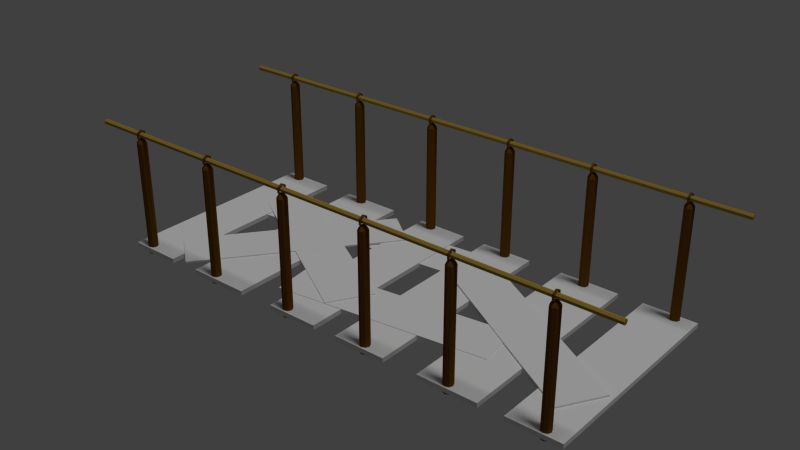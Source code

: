 # Source: Bridge.blend  (saved by Blender 2.76.0; exported with 4.5.12 LTS)
import bpy
from mathutils import Matrix  # noqa: F401  (used for matrix-valued properties, if any)

bpy.ops.wm.read_factory_settings(use_empty=True)
scene = bpy.context.scene
scene.name = 'Scene'

# ---- collections
col_collection_1 = bpy.data.collections.new('Collection 1'); scene.collection.children.link(col_collection_1)

# ---- materials (node trees are filled in below, after node groups)
mat_slabe1 = bpy.data.materials.new('Slabe1')
mat_slabe1.alpha_threshold = 0.0
mat_slabe1.use_transparent_shadow = False
mat_slabe1.roughness = 0.5
mat_slabe2 = bpy.data.materials.new('Slabe2')
mat_slabe2.alpha_threshold = 0.0
mat_slabe2.use_transparent_shadow = False
mat_slabe2.roughness = 0.5
mat_rope = bpy.data.materials.new('Rope')
mat_rope.alpha_threshold = 0.0
mat_rope.use_transparent_shadow = False
mat_rope.diffuse_color = (0.3931, 0.2566, 0.03905, 1.0)
mat_rope.roughness = 0.5
mat_rope.specular_intensity = 0.0
mat_colum = bpy.data.materials.new('Colum')
mat_colum.alpha_threshold = 0.0
mat_colum.use_transparent_shadow = False
mat_colum.diffuse_color = (0.1523, 0.06015, 0.005266, 1.0)
mat_colum.roughness = 0.5
mat_colum.specular_intensity = 0.0

# ---- material node trees

# ---- world
world_world = bpy.data.worlds.new('World'); scene.world = world_world
world_world.color = (0.05088, 0.05088, 0.05088)
world_world.use_sun_shadow = False
world_world.sun_shadow_jitter_overblur = 0.0
world_world.cycles.sampling_method = 'MANUAL'
world_world.cycles.sample_map_resolution = 256

# ---- lights
light_sun = bpy.data.lights.new('Sun', 'SUN')
light_sun.transmission_factor = 0.0
light_sun.angle = 0.1993
light_sun.energy = 1.0
light_sun.shadow_buffer_clip_start = 0.5
light_sun.shadow_soft_size = 0.1
light_sun.shadow_cascade_max_distance = 1000.0
light_sun.cycles.use_multiple_importance_sampling = False

# ---- meshes
me_cube_009 = bpy.data.meshes.new('Cube.009')
me_cube_009.from_pydata([(-1.0, -1.0, -1.0), (-1.0, -1.0, 1.0), (-1.0, 1.0, -1.0), (-1.0, 1.0, 1.0), (1.0, -1.0, -1.0), (1.0, -1.0, 1.0), (1.0, 1.0, -1.0), (1.0, 1.0, 1.0), (-3.945, -1.0, -1.0), (-3.945, -1.0, 1.0), (-3.945, 1.0, -1.0), (-3.945, 1.0, 1.0), (-1.945, -1.0, -1.0), (-1.945, -1.0, 1.0), (-1.945, 1.0, -1.0), (-1.945, 1.0, 1.0), (-7.702, -1.0, -1.0), (-7.702, -1.0, 1.0), (-7.702, 1.0, -1.0), (-7.702, 1.0, 1.0), (-5.351, -1.0, -1.0), (-5.351, -1.0, 1.0), (-5.351, 1.0, -1.0), (-5.351, 1.0, 1.0), (-10.92, -1.0, -1.0), (-10.92, -1.0, 1.0), (-10.92, 1.0, -1.0), (-10.92, 1.0, 1.0), (-8.921, -1.0, -1.0), (-8.921, -1.0, 1.0), (-8.921, 1.0, -1.0), (-8.921, 1.0, 1.0), (5.559, -1.0, -1.0), (5.559, -1.0, 1.0), (5.559, 1.0, -1.0), (5.559, 1.0, 1.0), (7.559, -1.0, -1.0), (7.559, -1.0, 1.0), (7.559, 1.0, -1.0), (7.559, 1.0, 1.0), (2.338, -1.0, -1.0), (2.338, -1.0, 1.0), (2.338, 1.0, -1.0), (2.338, 1.0, 1.0), (4.613, -1.0, -1.0), (4.613, -1.0, 1.0), (4.613, 1.0, -1.0), (4.613, 1.0, 1.0), (6.487, -0.7025, -0.2372), (6.487, -0.7025, 1.763), (-0.4518, 0.3229, -0.2372), (-0.4518, 0.3229, 1.763), (7.403, -0.3229, -0.2372), (7.403, -0.3229, 1.763), (0.4644, 0.7025, -0.2372), (0.4644, 0.7025, 1.763), (-2.574, -0.7025, -0.2372), (-2.574, -0.7025, 1.763), (-9.513, 0.3229, -0.7127), (-9.513, 0.3229, 1.287), (-1.658, -0.3229, -0.2372), (-1.658, -0.3229, 1.763), (-8.597, 0.7025, -0.7127), (-8.597, 0.7025, 1.287), (-4.728, -0.3197, -0.7126), (-4.728, -0.3197, 1.287), (3.29, -0.07018, -0.7126), (3.29, -0.07018, 1.287), (-4.505, -0.7584, -0.7126), (-4.505, -0.7584, 1.287), (3.513, -0.509, -0.7126), (3.513, -0.509, 1.287), (-9.737, -0.7037, 0.8066), (-9.737, -0.7037, 1.599), (-4.75, 0.8702, 0.8066), (-4.75, 0.8702, 1.599), (-8.331, -0.9766, 0.8066), (-8.331, -0.9766, 1.599), (-3.344, 0.5973, 0.8066), (-3.344, 0.5973, 1.599), (-10.19, 0.5848, -1.498), (-10.19, 0.5848, 0.5017), (-0.3768, 0.8343, -1.498), (-0.3768, 0.8343, 0.5017), (-9.917, 0.146, -1.498), (-9.917, 0.146, 0.5017), (-0.104, 0.3955, -1.498), (-0.104, 0.3955, 0.5017)], [], [(1, 3, 2, 0), (3, 7, 6, 2), (7, 5, 4, 6), (5, 1, 0, 4), (0, 2, 6, 4), (5, 7, 3, 1), (9, 11, 10, 8), (11, 15, 14, 10), (15, 13, 12, 14), (13, 9, 8, 12), (8, 10, 14, 12), (13, 15, 11, 9), (17, 19, 18, 16), (19, 23, 22, 18), (23, 21, 20, 22), (21, 17, 16, 20), (16, 18, 22, 20), (21, 23, 19, 17), (25, 27, 26, 24), (27, 31, 30, 26), (31, 29, 28, 30), (29, 25, 24, 28), (24, 26, 30, 28), (29, 31, 27, 25), (33, 35, 34, 32), (35, 39, 38, 34), (39, 37, 36, 38), (37, 33, 32, 36), (32, 34, 38, 36), (37, 39, 35, 33), (41, 43, 42, 40), (43, 47, 46, 42), (47, 45, 44, 46), (45, 41, 40, 44), (40, 42, 46, 44), (45, 47, 43, 41), (49, 51, 50, 48), (51, 55, 54, 50), (55, 53, 52, 54), (53, 49, 48, 52), (48, 50, 54, 52), (53, 55, 51, 49), (57, 59, 58, 56), (59, 63, 62, 58), (63, 61, 60, 62), (61, 57, 56, 60), (56, 58, 62, 60), (61, 63, 59, 57), (65, 67, 66, 64), (67, 71, 70, 66), (71, 69, 68, 70), (69, 65, 64, 68), (64, 66, 70, 68), (69, 71, 67, 65), (73, 75, 74, 72), (75, 79, 78, 74), (79, 77, 76, 78), (77, 73, 72, 76), (72, 74, 78, 76), (77, 79, 75, 73), (81, 83, 82, 80), (83, 87, 86, 82), (87, 85, 84, 86), (85, 81, 80, 84), (80, 82, 86, 84), (85, 87, 83, 81)])
me_cube_009.polygons.foreach_set('material_index', [0, 0, 0, 0, 0, 0, 0, 0, 0, 0, 0, 0, 0, 0, 0, 0, 0, 0, 0, 0, 0, 0, 0, 0, 0, 0, 0, 0, 0, 0, 0, 0, 0, 0, 0, 0, 1, 1, 1, 1, 1, 1, 0, 0, 0, 0, 0, 0, 1, 1, 1, 1, 1, 1, 1, 1, 1, 1, 1, 1, 1, 1, 1, 1, 1, 1])
me_cube_009.materials.append(mat_slabe1)
me_cube_009.materials.append(mat_slabe2)
me_cube_009.use_remesh_preserve_volume = False
me_cube_009.use_remesh_preserve_attributes = False
me_cube_009.use_mirror_vertex_groups = False
me_cube_009.update()
me_cylinder_019 = bpy.data.meshes.new('Cylinder.019')
me_cylinder_019.from_pydata([(1.475, 0.8117, -0.4762), (-2.112e-06, 1.452, 1.92), (1.475, 0.3817, -0.4796), (0.7818, 1.076, 1.92), (1.475, -0.04837, -0.4762), (0.9749, 0.2299, 1.92), (1.475, -0.2265, -0.468), (0.4339, -0.4485, 1.92), (1.475, -0.04837, -0.4598), (-0.4339, -0.4485, 1.92), (1.475, 0.3817, -0.4565), (-0.9749, 0.2299, 1.92), (1.475, 0.9899, -0.468), (-0.7818, 1.076, 1.92), (1.475, 0.8117, -0.4598), (1.604, 1.102, -0.4818), (1.604, 0.3817, -0.4874), (1.604, -0.3385, -0.4818), (1.604, -0.6369, -0.468), (1.604, -0.3385, -0.4543), (1.604, 0.3817, -0.4486), (1.604, 1.4, -0.468), (1.604, 1.102, -0.4543), (2.282, 1.442, -0.4882), (2.282, 0.3817, -0.4966), (2.282, -0.6782, -0.4882), (2.282, -1.117, -0.468), (2.282, -0.6782, -0.4479), (2.282, 0.3817, -0.4395), (2.282, 1.881, -0.468), (2.282, 1.442, -0.4479), (3.028, 1.715, -0.4934), (3.028, 0.3817, -0.504), (3.028, -0.952, -0.4934), (3.028, -1.504, -0.468), (3.028, -0.952, -0.4426), (3.028, 0.3817, -0.4321), (3.028, 2.268, -0.468), (3.028, 1.715, -0.4426), (42.2, 1.715, -0.4934), (47.55, 1.715, -0.4934), (42.2, 0.3817, -0.504), (47.55, 0.3817, -0.504), (42.2, -0.952, -0.4934), (47.55, -0.952, -0.4934), (42.2, -1.504, -0.468), (47.55, -1.504, -0.468), (42.2, -0.952, -0.4426), (47.55, -0.952, -0.4426), (42.2, 0.3817, -0.4321), (47.55, 0.3817, -0.4321), (42.2, 1.715, -0.4426), (47.55, 1.715, -0.4426), (42.2, 2.268, -0.468), (47.55, 2.268, -0.468), (-0.9904, -1.207, -0.4644), (-0.8441, -0.9533, -0.4621), (-0.698, -0.7001, -0.4644), (-0.6377, -0.5952, -0.47), (-0.6985, -0.7001, -0.4756), (-0.8448, -0.9533, -0.4779), (-0.9909, -1.207, -0.4756), (-1.051, -1.311, -0.47), (0.9561, -1.207, -0.4645), (0.81, -0.9533, -0.4622), (0.6637, -0.7001, -0.4645), (0.6029, -0.5952, -0.47), (0.6632, -0.7001, -0.4756), (0.8093, -0.9533, -0.4779), (0.9556, -1.207, -0.4756), (1.016, -1.311, -0.47), (1.929, 0.4792, -0.4645), (1.637, 0.4792, -0.4622), (1.345, 0.4792, -0.4645), (1.223, 0.4792, -0.47), (1.344, 0.4792, -0.4756), (1.636, 0.4792, -0.4779), (1.929, 0.4792, -0.4756), (2.05, 0.4792, -0.4701), (0.9561, 2.165, -0.4645), (0.81, 1.912, -0.4622), (0.6637, 1.658, -0.4645), (0.6029, 1.554, -0.47), (0.6632, 1.658, -0.4756), (0.8093, 1.912, -0.4779), (0.9556, 2.165, -0.4756), (1.016, 2.27, -0.47), (-0.9904, 2.165, -0.4644), (-0.8441, 1.912, -0.4621), (-0.698, 1.658, -0.4644), (-0.6377, 1.554, -0.47), (-0.6985, 1.658, -0.4756), (-0.8448, 1.912, -0.4779), (-0.9909, 2.165, -0.4756), (-1.051, 2.27, -0.47), (-1.964, 0.4792, -0.4644), (-1.671, 0.4792, -0.4621), (-1.379, 0.4792, -0.4644), (-1.258, 0.4792, -0.47), (-1.379, 0.4792, -0.4756), (-1.672, 0.4792, -0.4779), (-1.964, 0.4792, -0.4756), (-2.085, 0.4792, -0.47), (1.41, 0.3817, -0.468), (1.475, 0.8117, 0.1905), (1.475, 0.3817, 0.1871), (1.475, -0.04837, 0.1905), (1.475, -0.2265, 0.1987), (1.475, -0.04837, 0.2068), (1.475, 0.3817, 0.2102), (1.475, 0.9899, 0.1987), (1.475, 0.8117, 0.2068), (1.604, 1.102, 0.1849), (1.604, 0.3817, 0.1793), (1.604, -0.3385, 0.1849), (1.604, -0.6369, 0.1987), (1.604, -0.3385, 0.2124), (1.604, 0.3817, 0.2181), (1.604, 1.4, 0.1987), (1.604, 1.102, 0.2124), (2.282, 1.442, 0.1785), (2.282, 0.3817, 0.1701), (2.282, -0.6782, 0.1785), (2.282, -1.117, 0.1987), (2.282, -0.6782, 0.2188), (2.282, 0.3817, 0.2272), (2.282, 1.881, 0.1987), (2.282, 1.442, 0.2188), (3.028, 1.715, 0.1733), (3.028, 0.3817, 0.1627), (3.028, -0.952, 0.1733), (3.028, -1.504, 0.1987), (3.028, -0.952, 0.2241), (3.028, 0.3817, 0.2346), (3.028, 2.268, 0.1987), (3.028, 1.715, 0.2241), (42.2, 1.715, 0.1733), (47.55, 1.715, 0.1733), (42.2, 0.3817, 0.1627), (47.55, 0.3817, 0.1627), (42.2, -0.952, 0.1733), (47.55, -0.952, 0.1733), (42.2, -1.504, 0.1987), (47.55, -1.504, 0.1987), (42.2, -0.952, 0.2241), (47.55, -0.952, 0.2241), (42.2, 0.3817, 0.2346), (47.55, 0.3817, 0.2346), (42.2, 1.715, 0.2241), (47.55, 1.715, 0.2241), (42.2, 2.268, 0.1987), (47.55, 2.268, 0.1987), (-0.9904, -1.207, 0.2023), (-0.8441, -0.9533, 0.2046), (-0.698, -0.7001, 0.2023), (-0.6377, -0.5952, 0.1967), (-0.6985, -0.7001, 0.1911), (-0.8448, -0.9533, 0.1888), (-0.9909, -1.207, 0.1911), (-1.051, -1.311, 0.1967), (0.9561, -1.207, 0.2022), (0.81, -0.9533, 0.2045), (0.6637, -0.7001, 0.2022), (0.6029, -0.5952, 0.1967), (0.6632, -0.7001, 0.1911), (0.8093, -0.9533, 0.1888), (0.9556, -1.207, 0.1911), (1.016, -1.311, 0.1967), (1.929, 0.4792, 0.2022), (1.637, 0.4792, 0.2045), (1.345, 0.4792, 0.2022), (1.223, 0.4792, 0.1967), (1.344, 0.4792, 0.1911), (1.636, 0.4792, 0.1888), (1.929, 0.4792, 0.1911), (2.05, 0.4792, 0.1966), (0.9561, 2.165, 0.2022), (0.81, 1.912, 0.2045), (0.6637, 1.658, 0.2022), (0.6029, 1.554, 0.1967), (0.6632, 1.658, 0.1911), (0.8093, 1.912, 0.1888), (0.9556, 2.165, 0.1911), (1.016, 2.27, 0.1967), (-0.9904, 2.165, 0.2023), (-0.8441, 1.912, 0.2046), (-0.698, 1.658, 0.2023), (-0.6377, 1.554, 0.1967), (-0.6985, 1.658, 0.1911), (-0.8448, 1.912, 0.1888), (-0.9909, 2.165, 0.1911), (-1.051, 2.27, 0.1967), (-1.964, 0.4792, 0.2023), (-1.671, 0.4792, 0.2046), (-1.379, 0.4792, 0.2023), (-1.258, 0.4792, 0.1967), (-1.379, 0.4792, 0.1911), (-1.672, 0.4792, 0.1888), (-1.964, 0.4792, 0.1911), (-2.085, 0.4792, 0.1967), (1.475, 0.3817, 0.8547), (1.475, -0.04837, 0.8513), (1.475, -0.2265, 0.8431), (1.475, -0.04837, 0.8349), (1.475, 0.3817, 0.8315), (1.475, 0.8117, 0.8349), (1.41, 0.3817, 0.1987), (1.475, 0.9899, 0.8431), (1.475, 0.8117, 0.8513), (1.604, 1.102, 0.8294), (1.604, 0.3817, 0.8237), (1.604, -0.3385, 0.8294), (1.604, -0.6369, 0.8431), (1.604, -0.3385, 0.8568), (1.604, 0.3817, 0.8625), (1.604, 1.4, 0.8431), (1.604, 1.102, 0.8568), (2.282, 1.442, 0.8229), (2.282, 0.3817, 0.8145), (2.282, -0.6782, 0.8229), (2.282, -1.117, 0.8431), (2.282, -0.6782, 0.8633), (2.282, 0.3817, 0.8716), (2.282, 1.881, 0.8431), (2.282, 1.442, 0.8633), (3.028, 1.715, 0.8177), (3.028, 0.3817, 0.8072), (3.028, -0.952, 0.8177), (3.028, -1.504, 0.8431), (3.028, -0.952, 0.8685), (3.028, 0.3817, 0.879), (3.028, 2.268, 0.8431), (3.028, 1.715, 0.8685), (42.2, 1.715, 0.8177), (47.55, 1.715, 0.8177), (42.2, 0.3817, 0.8072), (47.55, 0.3817, 0.8072), (42.2, -0.952, 0.8177), (47.55, -0.952, 0.8177), (42.2, -1.504, 0.8431), (47.55, -1.504, 0.8431), (42.2, -0.952, 0.8685), (47.55, -0.952, 0.8685), (42.2, 0.3817, 0.879), (47.55, 0.3817, 0.879), (42.2, 1.715, 0.8685), (47.55, 1.715, 0.8685), (42.2, 2.268, 0.8431), (47.55, 2.268, 0.8431), (-0.9904, -1.207, 0.8467), (-0.8441, -0.9533, 0.849), (-0.698, -0.7001, 0.8467), (-0.6377, -0.5952, 0.8411), (-0.6985, -0.7001, 0.8356), (-0.8448, -0.9533, 0.8333), (-0.9909, -1.207, 0.8356), (-1.051, -1.311, 0.8411), (0.9561, -1.207, 0.8467), (0.81, -0.9533, 0.849), (0.6637, -0.7001, 0.8467), (0.6029, -0.5952, 0.8411), (0.6632, -0.7001, 0.8355), (0.8093, -0.9533, 0.8332), (0.9556, -1.207, 0.8355), (1.016, -1.311, 0.8411), (1.929, 0.4792, 0.8467), (1.637, 0.4792, 0.849), (1.345, 0.4792, 0.8467), (1.223, 0.4792, 0.8411), (1.344, 0.4792, 0.8355), (1.636, 0.4792, 0.8332), (1.929, 0.4792, 0.8355), (2.05, 0.4792, 0.8411), (0.9561, 2.165, 0.8467), (0.81, 1.912, 0.849), (0.6637, 1.658, 0.8467), (0.6029, 1.554, 0.8411), (0.6632, 1.658, 0.8355), (0.8093, 1.912, 0.8332), (0.9556, 2.165, 0.8355), (1.016, 2.27, 0.8411), (-0.9904, 2.165, 0.8467), (-0.8441, 1.912, 0.849), (-0.698, 1.658, 0.8467), (-0.6377, 1.554, 0.8411), (-0.6985, 1.658, 0.8356), (-0.8448, 1.912, 0.8333), (-0.9909, 2.165, 0.8356), (-1.051, 2.27, 0.8411), (-1.964, 0.4792, 0.8467), (-1.671, 0.4792, 0.849), (-1.379, 0.4792, 0.8467), (-1.258, 0.4792, 0.8411), (-1.379, 0.4792, 0.8356), (-1.672, 0.4792, 0.8333), (-1.964, 0.4792, 0.8356), (-2.085, 0.4792, 0.8411), (1.41, 0.3817, 0.8431), (3.008e-06, 1.452, -2.206), (0.7818, 1.076, -2.206), (0.9749, 0.2299, -2.206), (0.4339, -0.4485, -2.206), (-0.4339, -0.4485, -2.206), (-0.9749, 0.2299, -2.206), (-0.7818, 1.076, -2.206), (1.475, 0.3817, 1.53), (1.475, -0.04837, 1.527), (1.475, -0.2265, 1.519), (1.475, -0.04837, 1.511), (1.475, 0.3817, 1.507), (1.475, 0.8117, 1.511), (1.475, 0.9899, 1.519), (1.475, 0.8117, 1.527), (1.604, 1.102, 1.505), (1.604, 0.3817, 1.499), (1.604, -0.3385, 1.505), (1.604, -0.6369, 1.519), (1.604, -0.3385, 1.533), (1.604, 0.3817, 1.538), (1.604, 1.4, 1.519), (1.604, 1.102, 1.533), (2.282, 1.442, 1.499), (2.282, 0.3817, 1.49), (2.282, -0.6782, 1.499), (2.282, -1.117, 1.519), (2.282, -0.6782, 1.539), (2.282, 0.3817, 1.547), (2.282, 1.881, 1.519), (2.282, 1.442, 1.539), (3.028, 1.715, 1.493), (3.028, 0.3817, 1.483), (3.028, -0.952, 1.493), (3.028, -1.504, 1.519), (3.028, -0.952, 1.544), (3.028, 0.3817, 1.555), (3.028, 2.268, 1.519), (3.028, 1.715, 1.544), (42.2, 1.715, 1.493), (47.55, 1.715, 1.493), (42.2, 0.3817, 1.483), (47.55, 0.3817, 1.483), (42.2, -0.952, 1.493), (47.55, -0.952, 1.493), (42.2, -1.504, 1.519), (47.55, -1.504, 1.519), (42.2, -0.952, 1.544), (47.55, -0.952, 1.544), (42.2, 0.3817, 1.555), (47.55, 0.3817, 1.555), (42.2, 1.715, 1.544), (47.55, 1.715, 1.544), (42.2, 2.268, 1.519), (47.55, 2.268, 1.519), (-0.9904, -1.207, 1.522), (-0.8441, -0.9533, 1.525), (-0.698, -0.7001, 1.522), (-0.6377, -0.5952, 1.517), (-0.6985, -0.7001, 1.511), (-0.8448, -0.9533, 1.509), (-0.9909, -1.207, 1.511), (-1.051, -1.311, 1.517), (0.9561, -1.207, 1.522), (0.81, -0.9533, 1.525), (0.6637, -0.7001, 1.522), (0.6029, -0.5952, 1.517), (0.6632, -0.7001, 1.511), (0.8093, -0.9533, 1.509), (0.9556, -1.207, 1.511), (1.016, -1.311, 1.517), (1.929, 0.4792, 1.522), (1.637, 0.4792, 1.525), (1.345, 0.4792, 1.522), (1.223, 0.4792, 1.517), (1.344, 0.4792, 1.511), (1.636, 0.4792, 1.509), (1.929, 0.4792, 1.511), (2.05, 0.4792, 1.517), (0.9561, 2.165, 1.522), (0.81, 1.912, 1.525), (0.6637, 1.658, 1.522), (0.6029, 1.554, 1.517), (0.6632, 1.658, 1.511), (0.8093, 1.912, 1.509), (0.9556, 2.165, 1.511), (1.016, 2.27, 1.517), (-0.9904, 2.165, 1.522), (-0.8441, 1.912, 1.525), (-0.698, 1.658, 1.522), (-0.6377, 1.554, 1.517), (-0.6985, 1.658, 1.511), (-0.8448, 1.912, 1.509), (-0.9909, 2.165, 1.511), (-1.051, 2.27, 1.517), (-1.964, 0.4792, 1.522), (-1.671, 0.4792, 1.525), (-1.379, 0.4792, 1.522), (-1.258, 0.4792, 1.517), (-1.379, 0.4792, 1.511), (-1.672, 0.4792, 1.509), (-1.964, 0.4792, 1.511), (-2.085, 0.4792, 1.517), (1.41, 0.3817, 1.519), (1.475, 0.3817, -1.142), (1.475, -0.04837, -1.145), (1.475, -0.2265, -1.153), (1.475, -0.04837, -1.162), (1.475, 0.3817, -1.165), (1.475, 0.8117, -1.162), (1.475, 0.9899, -1.153), (1.475, 0.8117, -1.145), (1.604, 1.102, -1.167), (1.604, 0.3817, -1.173), (1.604, -0.3385, -1.167), (1.604, -0.6369, -1.153), (1.604, -0.3385, -1.14), (1.604, 0.3817, -1.134), (1.604, 1.4, -1.153), (1.604, 1.102, -1.14), (2.282, 1.442, -1.174), (2.282, 0.3817, -1.182), (2.282, -0.6782, -1.174), (2.282, -1.117, -1.153), (2.282, -0.6782, -1.133), (2.282, 0.3817, -1.125), (2.282, 1.881, -1.153), (2.282, 1.442, -1.133), (3.028, 1.715, -1.179), (3.028, 0.3817, -1.189), (3.028, -0.952, -1.179), (3.028, -1.504, -1.153), (3.028, -0.952, -1.128), (3.028, 0.3817, -1.118), (3.028, 2.268, -1.153), (3.028, 1.715, -1.128), (42.2, 1.715, -1.179), (47.55, 1.715, -1.179), (42.2, 0.3817, -1.189), (47.55, 0.3817, -1.189), (42.2, -0.952, -1.179), (47.55, -0.952, -1.179), (42.2, -1.504, -1.153), (47.55, -1.504, -1.153), (42.2, -0.952, -1.128), (47.55, -0.952, -1.128), (42.2, 0.3817, -1.118), (47.55, 0.3817, -1.118), (42.2, 1.715, -1.128), (47.55, 1.715, -1.128), (42.2, 2.268, -1.153), (47.55, 2.268, -1.153), (-0.9904, -1.207, -1.15), (-0.8441, -0.9533, -1.148), (-0.698, -0.7001, -1.15), (-0.6377, -0.5952, -1.155), (-0.6985, -0.7001, -1.161), (-0.8448, -0.9533, -1.163), (-0.9909, -1.207, -1.161), (-1.051, -1.311, -1.155), (0.9561, -1.207, -1.15), (0.81, -0.9533, -1.148), (0.6637, -0.7001, -1.15), (0.6029, -0.5952, -1.155), (0.6632, -0.7001, -1.161), (0.8093, -0.9533, -1.163), (0.9556, -1.207, -1.161), (1.016, -1.311, -1.155), (1.929, 0.4792, -1.15), (1.637, 0.4792, -1.148), (1.345, 0.4792, -1.15), (1.223, 0.4792, -1.155), (1.344, 0.4792, -1.161), (1.636, 0.4792, -1.163), (1.929, 0.4792, -1.161), (2.05, 0.4792, -1.156), (0.9561, 2.165, -1.15), (0.81, 1.912, -1.148), (0.6637, 1.658, -1.15), (0.6029, 1.554, -1.155), (0.6632, 1.658, -1.161), (0.8093, 1.912, -1.163), (0.9556, 2.165, -1.161), (1.016, 2.27, -1.155), (-0.9904, 2.165, -1.15), (-0.8441, 1.912, -1.148), (-0.698, 1.658, -1.15), (-0.6377, 1.554, -1.155), (-0.6985, 1.658, -1.161), (-0.8448, 1.912, -1.163), (-0.9909, 2.165, -1.161), (-1.051, 2.27, -1.155), (-1.964, 0.4792, -1.15), (-1.671, 0.4792, -1.148), (-1.379, 0.4792, -1.15), (-1.258, 0.4792, -1.155), (-1.379, 0.4792, -1.161), (-1.672, 0.4792, -1.163), (-1.964, 0.4792, -1.161), (-2.085, 0.4792, -1.155), (1.411, 0.3817, -1.153), (1.475, 0.3817, -1.812), (1.475, -0.04837, -1.815), (1.475, -0.2265, -1.823), (1.475, -0.04837, -1.831), (1.475, 0.3817, -1.835), (1.475, 0.8117, -1.831), (1.475, 0.9899, -1.823), (1.475, 0.8117, -1.815), (1.604, 1.102, -1.837), (1.604, 0.3817, -1.843), (1.604, -0.3385, -1.837), (1.604, -0.6369, -1.823), (1.604, -0.3385, -1.809), (1.604, 0.3817, -1.804), (1.604, 1.4, -1.823), (1.604, 1.102, -1.809), (2.282, 1.442, -1.843), (2.282, 0.3817, -1.852), (2.282, -0.6782, -1.843), (2.282, -1.117, -1.823), (2.282, -0.6782, -1.803), (2.282, 0.3817, -1.795), (2.282, 1.881, -1.823), (2.282, 1.442, -1.803), (3.028, 1.715, -1.849), (3.028, 0.3817, -1.859), (3.028, -0.952, -1.849), (3.028, -1.504, -1.823), (3.028, -0.952, -1.798), (3.028, 0.3817, -1.787), (3.028, 2.268, -1.823), (3.028, 1.715, -1.798), (42.2, 1.715, -1.849), (47.55, 1.715, -1.849), (42.2, 0.3817, -1.859), (47.55, 0.3817, -1.859), (42.2, -0.952, -1.849), (47.55, -0.952, -1.849), (42.2, -1.504, -1.823), (47.55, -1.504, -1.823), (42.2, -0.952, -1.798), (47.55, -0.952, -1.798), (42.2, 0.3817, -1.787), (47.55, 0.3817, -1.787), (42.2, 1.715, -1.798), (47.55, 1.715, -1.798), (42.2, 2.268, -1.823), (47.55, 2.268, -1.823), (-0.9904, -1.207, -1.82), (-0.8441, -0.9533, -1.817), (-0.698, -0.7001, -1.82), (-0.6377, -0.5952, -1.825), (-0.6985, -0.7001, -1.831), (-0.8448, -0.9533, -1.833), (-0.9909, -1.207, -1.831), (-1.051, -1.311, -1.825), (0.9561, -1.207, -1.82), (0.81, -0.9533, -1.817), (0.6637, -0.7001, -1.82), (0.6029, -0.5952, -1.825), (0.6632, -0.7001, -1.831), (0.8093, -0.9533, -1.833), (0.9556, -1.207, -1.831), (1.016, -1.311, -1.825), (1.929, 0.4792, -1.82), (1.637, 0.4792, -1.817), (1.345, 0.4792, -1.82), (1.223, 0.4792, -1.825), (1.344, 0.4792, -1.831), (1.636, 0.4792, -1.833), (1.929, 0.4792, -1.831), (2.05, 0.4792, -1.825), (0.9561, 2.165, -1.82), (0.81, 1.912, -1.817), (0.6637, 1.658, -1.82), (0.6029, 1.554, -1.825), (0.6632, 1.658, -1.831), (0.8093, 1.912, -1.833), (0.9556, 2.165, -1.831), (1.016, 2.27, -1.825), (-0.9904, 2.165, -1.82), (-0.8441, 1.912, -1.817), (-0.698, 1.658, -1.82), (-0.6377, 1.554, -1.825), (-0.6985, 1.658, -1.831), (-0.8448, 1.912, -1.833), (-0.9909, 2.165, -1.831), (-1.051, 2.27, -1.825), (-1.964, 0.4792, -1.819), (-1.671, 0.4792, -1.817), (-1.379, 0.4792, -1.82), (-1.258, 0.4792, -1.825), (-1.379, 0.4792, -1.831), (-1.672, 0.4792, -1.833), (-1.964, 0.4792, -1.831), (-2.085, 0.4792, -1.825), (1.411, 0.3817, -1.823), (1.411, 78.57, -1.823), (-2.085, 78.67, -1.825), (-1.964, 78.67, -1.831), (-1.672, 78.67, -1.833), (-1.379, 78.67, -1.831), (-1.258, 78.67, -1.825), (-1.379, 78.67, -1.82), (-1.671, 78.67, -1.817), (-1.964, 78.67, -1.819), (-1.051, 80.46, -1.825), (-0.9909, 80.36, -1.831), (-0.8448, 80.1, -1.833), (-0.6985, 79.85, -1.831), (-0.6377, 79.74, -1.825), (-0.698, 79.85, -1.82), (-0.8441, 80.1, -1.817), (-0.9904, 80.36, -1.82), (1.016, 80.46, -1.825), (0.9556, 80.36, -1.831), (0.8093, 80.1, -1.833), (0.6632, 79.85, -1.831), (0.6029, 79.74, -1.825), (0.6637, 79.85, -1.82), (0.81, 80.1, -1.817), (0.9561, 80.36, -1.82), (2.05, 78.67, -1.825), (1.929, 78.67, -1.831), (1.636, 78.67, -1.833), (1.344, 78.67, -1.831), (1.223, 78.67, -1.825), (1.345, 78.67, -1.82), (1.637, 78.67, -1.817), (1.929, 78.67, -1.82), (1.016, 76.88, -1.825), (0.9556, 76.98, -1.831), (0.8093, 77.24, -1.833), (0.6632, 77.49, -1.831), (0.6029, 77.6, -1.825), (0.6637, 77.49, -1.82), (0.81, 77.24, -1.817), (0.9561, 76.98, -1.82), (-1.051, 76.88, -1.825), (-0.9909, 76.98, -1.831), (-0.8448, 77.24, -1.833), (-0.6985, 77.49, -1.831), (-0.6377, 77.6, -1.825), (-0.698, 77.49, -1.82), (-0.8441, 77.24, -1.817), (-0.9904, 76.98, -1.82), (47.55, 80.46, -1.823), (42.2, 80.46, -1.823), (47.55, 79.91, -1.798), (42.2, 79.91, -1.798), (47.55, 78.57, -1.787), (42.2, 78.57, -1.787), (47.55, 77.24, -1.798), (42.2, 77.24, -1.798), (47.55, 76.69, -1.823), (42.2, 76.69, -1.823), (47.55, 77.24, -1.849), (42.2, 77.24, -1.849), (47.55, 78.57, -1.859), (42.2, 78.57, -1.859), (47.55, 79.91, -1.849), (42.2, 79.91, -1.849), (3.028, 79.91, -1.798), (3.028, 80.46, -1.823), (3.028, 78.57, -1.787), (3.028, 77.24, -1.798), (3.028, 76.69, -1.823), (3.028, 77.24, -1.849), (3.028, 78.57, -1.859), (3.028, 79.91, -1.849), (2.282, 79.63, -1.803), (2.282, 80.07, -1.823), (2.282, 78.57, -1.795), (2.282, 77.51, -1.803), (2.282, 77.07, -1.823), (2.282, 77.51, -1.843), (2.282, 78.57, -1.852), (2.282, 79.63, -1.843), (1.604, 79.29, -1.809), (1.604, 79.59, -1.823), (1.604, 78.57, -1.804), (1.604, 77.85, -1.809), (1.604, 77.55, -1.823), (1.604, 77.85, -1.837), (1.604, 78.57, -1.843), (1.604, 79.29, -1.837), (1.475, 79.0, -1.815), (1.475, 79.18, -1.823), (1.475, 79.0, -1.831), (1.475, 78.57, -1.835), (1.475, 78.14, -1.831), (1.475, 77.96, -1.823), (1.475, 78.14, -1.815), (1.475, 78.57, -1.812), (1.411, 78.57, -1.153), (-2.085, 78.67, -1.155), (-1.964, 78.67, -1.161), (-1.672, 78.67, -1.163), (-1.379, 78.67, -1.161), (-1.258, 78.67, -1.155), (-1.379, 78.67, -1.15), (-1.671, 78.67, -1.148), (-1.964, 78.67, -1.15), (-1.051, 80.46, -1.155), (-0.9909, 80.36, -1.161), (-0.8448, 80.1, -1.163), (-0.6985, 79.85, -1.161), (-0.6377, 79.74, -1.155), (-0.698, 79.85, -1.15), (-0.8441, 80.1, -1.148), (-0.9904, 80.36, -1.15), (1.016, 80.46, -1.155), (0.9556, 80.36, -1.161), (0.8093, 80.1, -1.163), (0.6632, 79.85, -1.161), (0.6029, 79.74, -1.155), (0.6637, 79.85, -1.15), (0.81, 80.1, -1.148), (0.9561, 80.36, -1.15), (2.05, 78.67, -1.156), (1.929, 78.67, -1.161), (1.636, 78.67, -1.163), (1.344, 78.67, -1.161), (1.223, 78.67, -1.155), (1.345, 78.67, -1.15), (1.637, 78.67, -1.148), (1.929, 78.67, -1.15), (1.016, 76.88, -1.155), (0.9556, 76.98, -1.161), (0.8093, 77.24, -1.163), (0.6632, 77.49, -1.161), (0.6029, 77.6, -1.155), (0.6637, 77.49, -1.15), (0.81, 77.24, -1.148), (0.9561, 76.98, -1.15), (-1.051, 76.88, -1.155), (-0.9909, 76.98, -1.161), (-0.8448, 77.24, -1.163), (-0.6985, 77.49, -1.161), (-0.6377, 77.6, -1.155), (-0.698, 77.49, -1.15), (-0.8441, 77.24, -1.148), (-0.9904, 76.98, -1.15), (47.55, 80.46, -1.153), (42.2, 80.46, -1.153), (47.55, 79.91, -1.128), (42.2, 79.91, -1.128), (47.55, 78.57, -1.118), (42.2, 78.57, -1.118), (47.55, 77.24, -1.128), (42.2, 77.24, -1.128), (47.55, 76.69, -1.153), (42.2, 76.69, -1.153), (47.55, 77.24, -1.179), (42.2, 77.24, -1.179), (47.55, 78.57, -1.189), (42.2, 78.57, -1.189), (47.55, 79.91, -1.179), (42.2, 79.91, -1.179), (3.028, 79.91, -1.128), (3.028, 80.46, -1.153), (3.028, 78.57, -1.118), (3.028, 77.24, -1.128), (3.028, 76.69, -1.153), (3.028, 77.24, -1.179), (3.028, 78.57, -1.189), (3.028, 79.91, -1.179), (2.282, 79.63, -1.133), (2.282, 80.07, -1.153), (2.282, 78.57, -1.125), (2.282, 77.51, -1.133), (2.282, 77.07, -1.153), (2.282, 77.51, -1.174), (2.282, 78.57, -1.182), (2.282, 79.63, -1.174), (1.604, 79.29, -1.14), (1.604, 79.59, -1.153), (1.604, 78.57, -1.134), (1.604, 77.85, -1.14), (1.604, 77.55, -1.153), (1.604, 77.85, -1.167), (1.604, 78.57, -1.173), (1.604, 79.29, -1.167), (1.475, 79.0, -1.145), (1.475, 79.18, -1.153), (1.475, 79.0, -1.162), (1.475, 78.57, -1.165), (1.475, 78.14, -1.162), (1.475, 77.96, -1.153), (1.475, 78.14, -1.145), (1.475, 78.57, -1.142), (1.41, 78.57, 1.519), (-2.085, 78.67, 1.517), (-1.964, 78.67, 1.511), (-1.672, 78.67, 1.509), (-1.379, 78.67, 1.511), (-1.258, 78.67, 1.517), (-1.379, 78.67, 1.522), (-1.671, 78.67, 1.525), (-1.964, 78.67, 1.522), (-1.051, 80.46, 1.517), (-0.9909, 80.36, 1.511), (-0.8448, 80.1, 1.509), (-0.6985, 79.85, 1.511), (-0.6377, 79.74, 1.517), (-0.698, 79.85, 1.522), (-0.8441, 80.1, 1.525), (-0.9904, 80.36, 1.522), (1.016, 80.46, 1.517), (0.9556, 80.36, 1.511), (0.8093, 80.1, 1.509), (0.6632, 79.85, 1.511), (0.6029, 79.74, 1.517), (0.6637, 79.85, 1.522), (0.81, 80.1, 1.525), (0.9561, 80.36, 1.522), (2.05, 78.67, 1.517), (1.929, 78.67, 1.511), (1.636, 78.67, 1.509), (1.344, 78.67, 1.511), (1.223, 78.67, 1.517), (1.345, 78.67, 1.522), (1.637, 78.67, 1.525), (1.929, 78.67, 1.522), (1.016, 76.88, 1.517), (0.9556, 76.98, 1.511), (0.8093, 77.24, 1.509), (0.6632, 77.49, 1.511), (0.6029, 77.6, 1.517), (0.6637, 77.49, 1.522), (0.81, 77.24, 1.525), (0.9561, 76.98, 1.522), (-1.051, 76.88, 1.517), (-0.9909, 76.98, 1.511), (-0.8448, 77.24, 1.509), (-0.6985, 77.49, 1.511), (-0.6377, 77.6, 1.517), (-0.698, 77.49, 1.522), (-0.8441, 77.24, 1.525), (-0.9904, 76.98, 1.522), (47.55, 80.46, 1.519), (42.2, 80.46, 1.519), (47.55, 79.91, 1.544), (42.2, 79.91, 1.544), (47.55, 78.57, 1.555), (42.2, 78.57, 1.555), (47.55, 77.24, 1.544), (42.2, 77.24, 1.544), (47.55, 76.69, 1.519), (42.2, 76.69, 1.519), (47.55, 77.24, 1.493), (42.2, 77.24, 1.493), (47.55, 78.57, 1.483), (42.2, 78.57, 1.483), (47.55, 79.91, 1.493), (42.2, 79.91, 1.493), (3.028, 79.91, 1.544), (3.028, 80.46, 1.519), (3.028, 78.57, 1.555), (3.028, 77.24, 1.544), (3.028, 76.69, 1.519), (3.028, 77.24, 1.493), (3.028, 78.57, 1.483), (3.028, 79.91, 1.493), (2.282, 79.63, 1.539), (2.282, 80.07, 1.519), (2.282, 78.57, 1.547), (2.282, 77.51, 1.539), (2.282, 77.07, 1.519), (2.282, 77.51, 1.499), (2.282, 78.57, 1.49), (2.282, 79.63, 1.499), (1.604, 79.29, 1.533), (1.604, 79.59, 1.519), (1.604, 78.57, 1.538), (1.604, 77.85, 1.533), (1.604, 77.55, 1.519), (1.604, 77.85, 1.505), (1.604, 78.57, 1.499), (1.604, 79.29, 1.505), (1.475, 79.0, 1.527), (1.475, 79.18, 1.519), (1.475, 79.0, 1.511), (1.475, 78.57, 1.507), (1.475, 78.14, 1.511), (1.475, 77.96, 1.519), (1.475, 78.14, 1.527), (1.475, 78.57, 1.53), (-0.7818, 79.27, -2.206), (-0.9749, 78.42, -2.206), (-0.4339, 77.74, -2.206), (0.4339, 77.74, -2.206), (0.9749, 78.42, -2.206), (0.7818, 79.27, -2.206), (3.008e-06, 79.64, -2.206), (1.41, 78.57, 0.8431), (-2.085, 78.67, 0.8411), (-1.964, 78.67, 0.8356), (-1.672, 78.67, 0.8333), (-1.379, 78.67, 0.8356), (-1.258, 78.67, 0.8411), (-1.379, 78.67, 0.8467), (-1.671, 78.67, 0.849), (-1.964, 78.67, 0.8467), (-1.051, 80.46, 0.8411), (-0.9909, 80.36, 0.8356), (-0.8448, 80.1, 0.8333), (-0.6985, 79.85, 0.8356), (-0.6377, 79.74, 0.8411), (-0.698, 79.85, 0.8467), (-0.8441, 80.1, 0.849), (-0.9904, 80.36, 0.8467), (1.016, 80.46, 0.8411), (0.9556, 80.36, 0.8355), (0.8093, 80.1, 0.8332), (0.6632, 79.85, 0.8355), (0.6029, 79.74, 0.8411), (0.6637, 79.85, 0.8467), (0.81, 80.1, 0.849), (0.9561, 80.36, 0.8467), (2.05, 78.67, 0.8411), (1.929, 78.67, 0.8355), (1.636, 78.67, 0.8332), (1.344, 78.67, 0.8355), (1.223, 78.67, 0.8411), (1.345, 78.67, 0.8467), (1.637, 78.67, 0.849), (1.929, 78.67, 0.8467), (1.016, 76.88, 0.8411), (0.9556, 76.98, 0.8355), (0.8093, 77.24, 0.8332), (0.6632, 77.49, 0.8355), (0.6029, 77.6, 0.8411), (0.6637, 77.49, 0.8467), (0.81, 77.24, 0.849), (0.9561, 76.98, 0.8467), (-1.051, 76.88, 0.8411), (-0.9909, 76.98, 0.8356), (-0.8448, 77.24, 0.8333), (-0.6985, 77.49, 0.8356), (-0.6377, 77.6, 0.8411), (-0.698, 77.49, 0.8467), (-0.8441, 77.24, 0.849), (-0.9904, 76.98, 0.8467), (47.55, 80.46, 0.8431), (42.2, 80.46, 0.8431), (47.55, 79.91, 0.8685), (42.2, 79.91, 0.8685), (47.55, 78.57, 0.879), (42.2, 78.57, 0.879), (47.55, 77.24, 0.8685), (42.2, 77.24, 0.8685), (47.55, 76.69, 0.8431), (42.2, 76.69, 0.8431), (47.55, 77.24, 0.8177), (42.2, 77.24, 0.8177), (47.55, 78.57, 0.8072), (42.2, 78.57, 0.8072), (47.55, 79.91, 0.8177), (42.2, 79.91, 0.8177), (3.028, 79.91, 0.8685), (3.028, 80.46, 0.8431), (3.028, 78.57, 0.879), (3.028, 77.24, 0.8685), (3.028, 76.69, 0.8431), (3.028, 77.24, 0.8177), (3.028, 78.57, 0.8072), (3.028, 79.91, 0.8177), (2.282, 79.63, 0.8633), (2.282, 80.07, 0.8431), (2.282, 78.57, 0.8716), (2.282, 77.51, 0.8633), (2.282, 77.07, 0.8431), (2.282, 77.51, 0.8229), (2.282, 78.57, 0.8145), (2.282, 79.63, 0.8229), (1.604, 79.29, 0.8568), (1.604, 79.59, 0.8431), (1.604, 78.57, 0.8625), (1.604, 77.85, 0.8568), (1.604, 77.55, 0.8431), (1.604, 77.85, 0.8294), (1.604, 78.57, 0.8237), (1.604, 79.29, 0.8294), (1.475, 79.0, 0.8513), (1.475, 79.18, 0.8431), (1.41, 78.57, 0.1987), (1.475, 79.0, 0.8349), (1.475, 78.57, 0.8315), (1.475, 78.14, 0.8349), (1.475, 77.96, 0.8431), (1.475, 78.14, 0.8513), (1.475, 78.57, 0.8547), (-2.085, 78.67, 0.1967), (-1.964, 78.67, 0.1911), (-1.672, 78.67, 0.1888), (-1.379, 78.67, 0.1911), (-1.258, 78.67, 0.1967), (-1.379, 78.67, 0.2023), (-1.671, 78.67, 0.2046), (-1.964, 78.67, 0.2023), (-1.051, 80.46, 0.1967), (-0.9909, 80.36, 0.1911), (-0.8448, 80.1, 0.1888), (-0.6985, 79.85, 0.1911), (-0.6377, 79.74, 0.1967), (-0.698, 79.85, 0.2023), (-0.8441, 80.1, 0.2046), (-0.9904, 80.36, 0.2023), (1.016, 80.46, 0.1967), (0.9556, 80.36, 0.1911), (0.8093, 80.1, 0.1888), (0.6632, 79.85, 0.1911), (0.6029, 79.74, 0.1967), (0.6637, 79.85, 0.2022), (0.81, 80.1, 0.2045), (0.9561, 80.36, 0.2022), (2.05, 78.67, 0.1966), (1.929, 78.67, 0.1911), (1.636, 78.67, 0.1888), (1.344, 78.67, 0.1911), (1.223, 78.67, 0.1967), (1.345, 78.67, 0.2022), (1.637, 78.67, 0.2045), (1.929, 78.67, 0.2022), (1.016, 76.88, 0.1967), (0.9556, 76.98, 0.1911), (0.8093, 77.24, 0.1888), (0.6632, 77.49, 0.1911), (0.6029, 77.6, 0.1967), (0.6637, 77.49, 0.2022), (0.81, 77.24, 0.2045), (0.9561, 76.98, 0.2022), (-1.051, 76.88, 0.1967), (-0.9909, 76.98, 0.1911), (-0.8448, 77.24, 0.1888), (-0.6985, 77.49, 0.1911), (-0.6377, 77.6, 0.1967), (-0.698, 77.49, 0.2023), (-0.8441, 77.24, 0.2046), (-0.9904, 76.98, 0.2023), (47.55, 80.46, 0.1987), (42.2, 80.46, 0.1987), (47.55, 79.91, 0.2241), (42.2, 79.91, 0.2241), (47.55, 78.57, 0.2346), (42.2, 78.57, 0.2346), (47.55, 77.24, 0.2241), (42.2, 77.24, 0.2241), (47.55, 76.69, 0.1987), (42.2, 76.69, 0.1987), (47.55, 77.24, 0.1733), (42.2, 77.24, 0.1733), (47.55, 78.57, 0.1627), (42.2, 78.57, 0.1627), (47.55, 79.91, 0.1733), (42.2, 79.91, 0.1733), (3.028, 79.91, 0.2241), (3.028, 80.46, 0.1987), (3.028, 78.57, 0.2346), (3.028, 77.24, 0.2241), (3.028, 76.69, 0.1987), (3.028, 77.24, 0.1733), (3.028, 78.57, 0.1627), (3.028, 79.91, 0.1733), (2.282, 79.63, 0.2188), (2.282, 80.07, 0.1987), (2.282, 78.57, 0.2272), (2.282, 77.51, 0.2188), (2.282, 77.07, 0.1987), (2.282, 77.51, 0.1785), (2.282, 78.57, 0.1701), (2.282, 79.63, 0.1785), (1.604, 79.29, 0.2124), (1.604, 79.59, 0.1987), (1.604, 78.57, 0.2181), (1.604, 77.85, 0.2124), (1.604, 77.55, 0.1987), (1.604, 77.85, 0.1849), (1.604, 78.57, 0.1793), (1.604, 79.29, 0.1849), (1.475, 79.0, 0.2068), (1.475, 79.18, 0.1987), (1.475, 78.57, 0.2102), (1.475, 78.14, 0.2068), (1.475, 77.96, 0.1987), (1.475, 78.14, 0.1905), (1.475, 78.57, 0.1871), (1.475, 79.0, 0.1905), (1.41, 78.57, -0.468), (-2.085, 78.67, -0.47), (-1.964, 78.67, -0.4756), (-1.672, 78.67, -0.4779), (-1.379, 78.67, -0.4756), (-1.258, 78.67, -0.47), (-1.379, 78.67, -0.4644), (-1.671, 78.67, -0.4621), (-1.964, 78.67, -0.4644), (-1.051, 80.46, -0.47), (-0.9909, 80.36, -0.4756), (-0.8448, 80.1, -0.4779), (-0.6985, 79.85, -0.4756), (-0.6377, 79.74, -0.47), (-0.698, 79.85, -0.4644), (-0.8441, 80.1, -0.4621), (-0.9904, 80.36, -0.4644), (1.016, 80.46, -0.47), (0.9556, 80.36, -0.4756), (0.8093, 80.1, -0.4779), (0.6632, 79.85, -0.4756), (0.6029, 79.74, -0.47), (0.6637, 79.85, -0.4645), (0.81, 80.1, -0.4622), (0.9561, 80.36, -0.4645), (2.05, 78.67, -0.4701), (1.929, 78.67, -0.4756), (1.636, 78.67, -0.4779), (1.344, 78.67, -0.4756), (1.223, 78.67, -0.47), (1.345, 78.67, -0.4645), (1.637, 78.67, -0.4622), (1.929, 78.67, -0.4645), (1.016, 76.88, -0.47), (0.9556, 76.98, -0.4756), (0.8093, 77.24, -0.4779), (0.6632, 77.49, -0.4756), (0.6029, 77.6, -0.47), (0.6637, 77.49, -0.4645), (0.81, 77.24, -0.4622), (0.9561, 76.98, -0.4645), (-1.051, 76.88, -0.47), (-0.9909, 76.98, -0.4756), (-0.8448, 77.24, -0.4779), (-0.6985, 77.49, -0.4756), (-0.6377, 77.6, -0.47), (-0.698, 77.49, -0.4644), (-0.8441, 77.24, -0.4621), (-0.9904, 76.98, -0.4644), (47.55, 80.46, -0.468), (42.2, 80.46, -0.468), (47.55, 79.91, -0.4426), (42.2, 79.91, -0.4426), (47.55, 78.57, -0.4321), (42.2, 78.57, -0.4321), (47.55, 77.24, -0.4426), (42.2, 77.24, -0.4426), (47.55, 76.69, -0.468), (42.2, 76.69, -0.468), (47.55, 77.24, -0.4934), (42.2, 77.24, -0.4934), (47.55, 78.57, -0.504), (42.2, 78.57, -0.504), (47.55, 79.91, -0.4934), (42.2, 79.91, -0.4934), (3.028, 79.91, -0.4426), (3.028, 80.46, -0.468), (3.028, 78.57, -0.4321), (3.028, 77.24, -0.4426), (3.028, 76.69, -0.468), (3.028, 77.24, -0.4934), (3.028, 78.57, -0.504), (3.028, 79.91, -0.4934), (2.282, 79.63, -0.4479), (2.282, 80.07, -0.468), (2.282, 78.57, -0.4395), (2.282, 77.51, -0.4479), (2.282, 77.07, -0.468), (2.282, 77.51, -0.4882), (2.282, 78.57, -0.4966), (2.282, 79.63, -0.4882), (1.604, 79.29, -0.4543), (1.604, 79.59, -0.468), (1.604, 78.57, -0.4486), (1.604, 77.85, -0.4543), (1.604, 77.55, -0.468), (1.604, 77.85, -0.4818), (1.604, 78.57, -0.4874), (1.604, 79.29, -0.4818), (1.475, 79.0, -0.4598), (-0.7818, 79.27, 1.92), (1.475, 79.18, -0.468), (-0.9749, 78.42, 1.92), (1.475, 78.57, -0.4565), (-0.4339, 77.74, 1.92), (1.475, 78.14, -0.4598), (0.4339, 77.74, 1.92), (1.475, 77.96, -0.468), (0.9749, 78.42, 1.92), (1.475, 78.14, -0.4762), (0.7818, 79.27, 1.92), (1.475, 78.57, -0.4796), (-2.112e-06, 79.64, 1.92), (1.475, 79.0, -0.4762)], [], [(298, 1, 3, 299), (299, 3, 5, 300), (300, 5, 7, 301), (301, 7, 9, 302), (302, 9, 11, 303), (3, 1, 13, 11, 9, 7, 5), (304, 13, 1, 298), (303, 11, 13, 304), (30, 29, 21, 22), (24, 25, 17, 16), (25, 26, 18, 17), (0, 2, 103), (27, 28, 20, 19), (26, 27, 19, 18), (29, 23, 15, 21), (18, 19, 8, 6), (43, 45, 34, 33), (33, 34, 26, 25), (38, 37, 29, 30), (34, 35, 27, 26), (31, 32, 24, 23), (37, 31, 23, 29), (32, 33, 25, 24), (44, 43, 41, 42), (53, 39, 31, 37), (47, 49, 36, 35), (23, 24, 16, 15), (49, 51, 38, 36), (36, 38, 30, 28), (41, 43, 33, 32), (54, 53, 51, 52), (42, 41, 39, 40), (35, 36, 28, 27), (40, 39, 53, 54), (51, 53, 37, 38), (54, 52, 50, 48, 46, 44, 42, 40), (39, 41, 32, 31), (12, 0, 103), (50, 49, 47, 48), (46, 45, 43, 44), (4, 6, 103), (52, 51, 49, 50), (48, 47, 45, 46), (45, 47, 35, 34), (70, 62, 61, 69), (28, 30, 22, 20), (15, 16, 2, 0), (21, 15, 0, 12), (2, 4, 103), (8, 10, 103), (17, 18, 6, 4), (76, 68, 67, 75), (64, 56, 55, 63), (59, 99, 98, 58), (68, 60, 59, 67), (65, 57, 56, 64), (62, 102, 101, 61), (58, 98, 97, 57), (81, 73, 72, 80), (75, 67, 66, 74), (73, 65, 64, 72), (57, 97, 96, 56), (77, 69, 68, 76), (74, 66, 65, 73), (72, 64, 63, 71), (84, 76, 75, 83), (71, 63, 70, 78), (83, 75, 74, 82), (82, 74, 73, 81), (80, 72, 71, 79), (78, 70, 69, 77), (85, 77, 76, 84), (93, 85, 84, 92), (86, 78, 77, 85), (91, 83, 82, 90), (90, 82, 81, 89), (89, 81, 80, 88), (88, 80, 79, 87), (94, 86, 85, 93), (79, 71, 78, 86), (92, 84, 83, 91), (87, 79, 86, 94), (102, 95, 87, 94), (97, 89, 88, 96), (98, 90, 89, 97), (99, 91, 90, 98), (100, 92, 91, 99), (102, 94, 93, 101), (101, 93, 92, 100), (96, 88, 87, 95), (56, 96, 95, 55), (60, 100, 99, 59), (61, 101, 100, 60), (63, 55, 62, 70), (66, 58, 57, 65), (69, 61, 60, 68), (67, 59, 58, 66), (55, 95, 102, 62), (14, 12, 103), (109, 111, 206), (107, 108, 206), (113, 114, 106, 105), (119, 118, 110, 111), (116, 117, 109, 108), (117, 119, 111, 109), (123, 124, 116, 115), (104, 105, 206), (126, 120, 112, 118), (127, 126, 118, 119), (124, 125, 117, 116), (122, 123, 115, 114), (115, 116, 108, 107), (130, 131, 123, 122), (128, 129, 121, 120), (121, 122, 114, 113), (131, 132, 124, 123), (129, 130, 122, 121), (134, 128, 120, 126), (135, 134, 126, 127), (120, 121, 113, 112), (138, 140, 130, 129), (144, 146, 133, 132), (133, 135, 127, 125), (150, 136, 128, 134), (140, 142, 131, 130), (146, 148, 135, 133), (136, 138, 129, 128), (132, 133, 125, 124), (151, 149, 147, 145, 143, 141, 139, 137), (139, 138, 136, 137), (148, 150, 134, 135), (137, 136, 150, 151), (141, 140, 138, 139), (143, 142, 140, 141), (145, 144, 142, 143), (147, 146, 144, 145), (149, 148, 146, 147), (151, 150, 148, 149), (142, 144, 132, 131), (106, 107, 206), (105, 106, 206), (110, 104, 206), (118, 112, 104, 110), (114, 115, 107, 106), (112, 113, 105, 104), (125, 127, 119, 117), (108, 109, 206), (155, 195, 194, 154), (156, 196, 195, 155), (159, 199, 198, 158), (161, 153, 152, 160), (162, 154, 153, 161), (165, 157, 156, 164), (167, 159, 158, 166), (154, 194, 193, 153), (169, 161, 160, 168), (170, 162, 161, 169), (171, 163, 162, 170), (172, 164, 163, 171), (173, 165, 164, 172), (174, 166, 165, 173), (175, 167, 166, 174), (168, 160, 167, 175), (177, 169, 168, 176), (178, 170, 169, 177), (179, 171, 170, 178), (180, 172, 171, 179), (181, 173, 172, 180), (182, 174, 173, 181), (183, 175, 174, 182), (176, 168, 175, 183), (185, 177, 176, 184), (186, 178, 177, 185), (187, 179, 178, 186), (188, 180, 179, 187), (189, 181, 180, 188), (190, 182, 181, 189), (191, 183, 182, 190), (184, 176, 183, 191), (199, 192, 184, 191), (194, 186, 185, 193), (195, 187, 186, 194), (196, 188, 187, 195), (197, 189, 188, 196), (198, 190, 189, 197), (199, 191, 190, 198), (193, 185, 184, 192), (153, 193, 192, 152), (157, 197, 196, 156), (158, 198, 197, 157), (160, 152, 159, 167), (163, 155, 154, 162), (164, 156, 155, 163), (166, 158, 157, 165), (152, 192, 199, 159), (212, 213, 201, 202), (219, 220, 212, 211), (221, 222, 214, 213), (224, 223, 215, 216), (223, 217, 209, 215), (205, 204, 297), (220, 221, 213, 212), (214, 216, 208, 200), (213, 214, 200, 201), (216, 215, 207, 208), (210, 211, 203, 204), (202, 201, 297), (200, 208, 297), (111, 110, 206), (227, 228, 220, 219), (225, 226, 218, 217), (218, 219, 211, 210), (228, 229, 221, 220), (226, 227, 219, 218), (231, 225, 217, 223), (232, 231, 223, 224), (217, 218, 210, 209), (235, 237, 227, 226), (241, 243, 230, 229), (230, 232, 224, 222), (247, 233, 225, 231), (237, 239, 228, 227), (243, 245, 232, 230), (233, 235, 226, 225), (229, 230, 222, 221), (248, 246, 244, 242, 240, 238, 236, 234), (236, 235, 233, 234), (245, 247, 231, 232), (234, 233, 247, 248), (238, 237, 235, 236), (240, 239, 237, 238), (242, 241, 239, 240), (244, 243, 241, 242), (246, 245, 243, 244), (248, 247, 245, 246), (239, 241, 229, 228), (203, 202, 297), (204, 203, 297), (207, 205, 297), (215, 209, 205, 207), (211, 212, 202, 203), (209, 210, 204, 205), (222, 224, 216, 214), (201, 200, 297), (252, 292, 291, 251), (253, 293, 292, 252), (256, 296, 295, 255), (258, 250, 249, 257), (259, 251, 250, 258), (262, 254, 253, 261), (264, 256, 255, 263), (251, 291, 290, 250), (266, 258, 257, 265), (267, 259, 258, 266), (268, 260, 259, 267), (269, 261, 260, 268), (270, 262, 261, 269), (271, 263, 262, 270), (272, 264, 263, 271), (265, 257, 264, 272), (274, 266, 265, 273), (275, 267, 266, 274), (276, 268, 267, 275), (277, 269, 268, 276), (278, 270, 269, 277), (279, 271, 270, 278), (280, 272, 271, 279), (273, 265, 272, 280), (282, 274, 273, 281), (283, 275, 274, 282), (284, 276, 275, 283), (285, 277, 276, 284), (286, 278, 277, 285), (287, 279, 278, 286), (288, 280, 279, 287), (281, 273, 280, 288), (296, 289, 281, 288), (291, 283, 282, 290), (292, 284, 283, 291), (293, 285, 284, 292), (294, 286, 285, 293), (295, 287, 286, 294), (296, 288, 287, 295), (290, 282, 281, 289), (250, 290, 289, 249), (254, 294, 293, 253), (255, 295, 294, 254), (257, 249, 256, 264), (260, 252, 251, 259), (261, 253, 252, 260), (263, 255, 254, 262), (249, 289, 296, 256), (208, 207, 297), (20, 22, 14, 10), (22, 21, 12, 14), (16, 17, 4, 2), (6, 8, 103), (10, 14, 103), (303, 304, 298, 299, 300, 301, 302), (19, 20, 10, 8), (316, 317, 306, 307), (323, 324, 316, 315), (325, 326, 318, 317), (328, 327, 319, 320), (327, 321, 313, 319), (310, 309, 401), (324, 325, 317, 316), (318, 320, 312, 305), (317, 318, 305, 306), (320, 319, 311, 312), (314, 315, 308, 309), (307, 306, 401), (305, 312, 401), (331, 332, 324, 323), (329, 330, 322, 321), (322, 323, 315, 314), (332, 333, 325, 324), (330, 331, 323, 322), (335, 329, 321, 327), (336, 335, 327, 328), (321, 322, 314, 313), (339, 341, 331, 330), (345, 347, 334, 333), (334, 336, 328, 326), (351, 337, 329, 335), (341, 343, 332, 331), (347, 349, 336, 334), (337, 339, 330, 329), (333, 334, 326, 325), (352, 350, 348, 346, 344, 342, 340, 338), (340, 339, 337, 338), (349, 351, 335, 336), (338, 337, 351, 352), (342, 341, 339, 340), (344, 343, 341, 342), (346, 345, 343, 344), (348, 347, 345, 346), (350, 349, 347, 348), (352, 351, 349, 350), (343, 345, 333, 332), (308, 307, 401), (309, 308, 401), (311, 310, 401), (319, 313, 310, 311), (315, 316, 307, 308), (313, 314, 309, 310), (326, 328, 320, 318), (306, 305, 401), (356, 396, 395, 355), (357, 397, 396, 356), (360, 400, 399, 359), (362, 354, 353, 361), (363, 355, 354, 362), (366, 358, 357, 365), (368, 360, 359, 367), (355, 395, 394, 354), (370, 362, 361, 369), (371, 363, 362, 370), (372, 364, 363, 371), (373, 365, 364, 372), (374, 366, 365, 373), (375, 367, 366, 374), (376, 368, 367, 375), (369, 361, 368, 376), (378, 370, 369, 377), (379, 371, 370, 378), (380, 372, 371, 379), (381, 373, 372, 380), (382, 374, 373, 381), (383, 375, 374, 382), (384, 376, 375, 383), (377, 369, 376, 384), (386, 378, 377, 385), (387, 379, 378, 386), (388, 380, 379, 387), (389, 381, 380, 388), (390, 382, 381, 389), (391, 383, 382, 390), (392, 384, 383, 391), (385, 377, 384, 392), (400, 393, 385, 392), (395, 387, 386, 394), (396, 388, 387, 395), (397, 389, 388, 396), (398, 390, 389, 397), (399, 391, 390, 398), (400, 392, 391, 399), (394, 386, 385, 393), (354, 394, 393, 353), (358, 398, 397, 357), (359, 399, 398, 358), (361, 353, 360, 368), (364, 356, 355, 363), (365, 357, 356, 364), (367, 359, 358, 366), (353, 393, 400, 360), (312, 311, 401), (413, 414, 403, 404), (420, 421, 413, 412), (422, 423, 415, 414), (425, 424, 416, 417), (424, 418, 410, 416), (407, 406, 498), (421, 422, 414, 413), (415, 417, 409, 402), (414, 415, 402, 403), (417, 416, 408, 409), (411, 412, 405, 406), (404, 403, 498), (402, 409, 498), (428, 429, 421, 420), (426, 427, 419, 418), (419, 420, 412, 411), (429, 430, 422, 421), (427, 428, 420, 419), (432, 426, 418, 424), (433, 432, 424, 425), (418, 419, 411, 410), (436, 438, 428, 427), (442, 444, 431, 430), (431, 433, 425, 423), (448, 434, 426, 432), (438, 440, 429, 428), (444, 446, 433, 431), (434, 436, 427, 426), (430, 431, 423, 422), (449, 447, 445, 443, 441, 439, 437, 435), (437, 436, 434, 435), (446, 448, 432, 433), (435, 434, 448, 449), (439, 438, 436, 437), (441, 440, 438, 439), (443, 442, 440, 441), (445, 444, 442, 443), (447, 446, 444, 445), (449, 448, 446, 447), (440, 442, 430, 429), (405, 404, 498), (406, 405, 498), (408, 407, 498), (416, 410, 407, 408), (412, 413, 404, 405), (410, 411, 406, 407), (423, 425, 417, 415), (403, 402, 498), (453, 493, 492, 452), (454, 494, 493, 453), (457, 497, 496, 456), (459, 451, 450, 458), (460, 452, 451, 459), (463, 455, 454, 462), (465, 457, 456, 464), (452, 492, 491, 451), (467, 459, 458, 466), (468, 460, 459, 467), (469, 461, 460, 468), (470, 462, 461, 469), (471, 463, 462, 470), (472, 464, 463, 471), (473, 465, 464, 472), (466, 458, 465, 473), (475, 467, 466, 474), (476, 468, 467, 475), (477, 469, 468, 476), (478, 470, 469, 477), (479, 471, 470, 478), (480, 472, 471, 479), (481, 473, 472, 480), (474, 466, 473, 481), (483, 475, 474, 482), (484, 476, 475, 483), (485, 477, 476, 484), (486, 478, 477, 485), (487, 479, 478, 486), (488, 480, 479, 487), (489, 481, 480, 488), (482, 474, 481, 489), (497, 490, 482, 489), (492, 484, 483, 491), (493, 485, 484, 492), (494, 486, 485, 493), (495, 487, 486, 494), (496, 488, 487, 495), (497, 489, 488, 496), (491, 483, 482, 490), (451, 491, 490, 450), (455, 495, 494, 454), (456, 496, 495, 455), (458, 450, 457, 465), (461, 453, 452, 460), (462, 454, 453, 461), (464, 456, 455, 463), (450, 490, 497, 457), (409, 408, 498), (510, 511, 500, 501), (517, 518, 510, 509), (519, 520, 512, 511), (522, 521, 513, 514), (521, 515, 507, 513), (504, 503, 595), (518, 519, 511, 510), (512, 514, 506, 499), (511, 512, 499, 500), (514, 513, 505, 506), (508, 509, 502, 503), (501, 500, 595), (499, 506, 595), (525, 526, 518, 517), (523, 524, 516, 515), (516, 517, 509, 508), (526, 527, 519, 518), (524, 525, 517, 516), (529, 523, 515, 521), (530, 529, 521, 522), (515, 516, 508, 507), (533, 535, 525, 524), (539, 541, 528, 527), (528, 530, 522, 520), (545, 531, 523, 529), (535, 537, 526, 525), (541, 543, 530, 528), (531, 533, 524, 523), (527, 528, 520, 519), (546, 544, 542, 540, 538, 536, 534, 532), (534, 533, 531, 532), (543, 545, 529, 530), (532, 531, 545, 546), (536, 535, 533, 534), (538, 537, 535, 536), (540, 539, 537, 538), (542, 541, 539, 540), (544, 543, 541, 542), (546, 545, 543, 544), (537, 539, 527, 526), (502, 501, 595), (503, 502, 595), (505, 504, 595), (513, 507, 504, 505), (509, 510, 501, 502), (507, 508, 503, 504), (520, 522, 514, 512), (500, 499, 595), (550, 590, 589, 549), (551, 591, 590, 550), (554, 594, 593, 553), (556, 548, 547, 555), (557, 549, 548, 556), (560, 552, 551, 559), (562, 554, 553, 561), (549, 589, 588, 548), (564, 556, 555, 563), (565, 557, 556, 564), (566, 558, 557, 565), (567, 559, 558, 566), (568, 560, 559, 567), (569, 561, 560, 568), (570, 562, 561, 569), (563, 555, 562, 570), (572, 564, 563, 571), (573, 565, 564, 572), (574, 566, 565, 573), (575, 567, 566, 574), (576, 568, 567, 575), (577, 569, 568, 576), (578, 570, 569, 577), (571, 563, 570, 578), (580, 572, 571, 579), (581, 573, 572, 580), (582, 574, 573, 581), (583, 575, 574, 582), (584, 576, 575, 583), (585, 577, 576, 584), (586, 578, 577, 585), (579, 571, 578, 586), (594, 587, 579, 586), (589, 581, 580, 588), (590, 582, 581, 589), (591, 583, 582, 590), (592, 584, 583, 591), (593, 585, 584, 592), (594, 586, 585, 593), (588, 580, 579, 587), (548, 588, 587, 547), (552, 592, 591, 551), (553, 593, 592, 552), (555, 547, 554, 562), (558, 550, 549, 557), (559, 551, 550, 558), (561, 553, 552, 560), (547, 587, 594, 554), (506, 505, 595), (685, 686, 596), (644, 604, 597, 637), (630, 638, 639, 631), (632, 640, 641, 633), (633, 641, 642, 634), (636, 644, 637, 629), (638, 598, 599, 639), (639, 599, 600, 640), (643, 603, 604, 644), (603, 611, 612, 604), (597, 605, 606, 598), (598, 606, 607, 599), (599, 607, 608, 600), (600, 608, 609, 601), (601, 609, 610, 602), (602, 610, 611, 603), (597, 604, 612, 605), (612, 620, 613, 605), (605, 613, 614, 606), (606, 614, 615, 607), (607, 615, 616, 608), (608, 616, 617, 609), (609, 617, 618, 610), (610, 618, 619, 611), (611, 619, 620, 612), (620, 628, 621, 613), (613, 621, 622, 614), (614, 622, 623, 615), (615, 623, 624, 616), (616, 624, 625, 617), (617, 625, 626, 618), (618, 626, 627, 619), (619, 627, 628, 620), (628, 636, 629, 621), (621, 629, 630, 622), (622, 630, 631, 623), (623, 631, 632, 624), (624, 632, 633, 625), (625, 633, 634, 626), (626, 634, 635, 627), (627, 635, 636, 628), (642, 602, 603, 643), (629, 637, 638, 630), (631, 639, 640, 632), (634, 642, 643, 635), (635, 643, 644, 636), (637, 597, 598, 638), (640, 600, 601, 641), (641, 601, 602, 642), (691, 692, 596), (671, 669, 677, 679), (684, 683, 688, 687), (682, 681, 690, 689), (678, 684, 687, 686), (686, 687, 596), (688, 689, 596), (689, 690, 596), (654, 652, 664, 665), (645, 646, 648, 647), (647, 648, 650, 649), (649, 650, 652, 651), (651, 652, 654, 653), (653, 654, 656, 655), (655, 656, 658, 657), (659, 660, 646, 645), (648, 646, 662, 661), (657, 658, 660, 659), (645, 647, 649, 651, 653, 655, 657, 659), (664, 663, 671, 672), (660, 658, 667, 668), (650, 648, 661, 663), (656, 654, 665, 666), (646, 660, 668, 662), (663, 661, 669, 671), (652, 650, 663, 664), (658, 656, 666, 667), (676, 675, 683, 684), (661, 662, 670, 669), (662, 668, 676, 670), (667, 666, 674, 675), (665, 664, 672, 673), (675, 674, 682, 683), (668, 667, 675, 676), (666, 665, 673, 674), (692, 685, 596), (690, 691, 596), (683, 682, 689, 688), (677, 678, 686, 685), (680, 679, 692, 691), (679, 677, 685, 692), (673, 672, 680, 681), (687, 688, 596), (670, 676, 684, 678), (669, 670, 678, 677), (672, 671, 679, 680), (674, 673, 681, 682), (681, 680, 691, 690), (782, 783, 693), (741, 701, 694, 734), (727, 735, 736, 728), (729, 737, 738, 730), (730, 738, 739, 731), (733, 741, 734, 726), (735, 695, 696, 736), (736, 696, 697, 737), (740, 700, 701, 741), (700, 708, 709, 701), (694, 702, 703, 695), (695, 703, 704, 696), (696, 704, 705, 697), (697, 705, 706, 698), (698, 706, 707, 699), (699, 707, 708, 700), (694, 701, 709, 702), (709, 717, 710, 702), (702, 710, 711, 703), (703, 711, 712, 704), (704, 712, 713, 705), (705, 713, 714, 706), (706, 714, 715, 707), (707, 715, 716, 708), (708, 716, 717, 709), (717, 725, 718, 710), (710, 718, 719, 711), (711, 719, 720, 712), (712, 720, 721, 713), (713, 721, 722, 714), (714, 722, 723, 715), (715, 723, 724, 716), (716, 724, 725, 717), (725, 733, 726, 718), (718, 726, 727, 719), (719, 727, 728, 720), (720, 728, 729, 721), (721, 729, 730, 722), (722, 730, 731, 723), (723, 731, 732, 724), (724, 732, 733, 725), (739, 699, 700, 740), (726, 734, 735, 727), (728, 736, 737, 729), (731, 739, 740, 732), (732, 740, 741, 733), (734, 694, 695, 735), (737, 697, 698, 738), (738, 698, 699, 739), (788, 789, 693), (768, 766, 774, 776), (781, 780, 785, 784), (779, 778, 787, 786), (775, 781, 784, 783), (783, 784, 693), (785, 786, 693), (786, 787, 693), (751, 749, 761, 762), (742, 743, 745, 744), (744, 745, 747, 746), (746, 747, 749, 748), (748, 749, 751, 750), (750, 751, 753, 752), (752, 753, 755, 754), (756, 757, 743, 742), (745, 743, 759, 758), (754, 755, 757, 756), (742, 744, 746, 748, 750, 752, 754, 756), (761, 760, 768, 769), (757, 755, 764, 765), (747, 745, 758, 760), (753, 751, 762, 763), (743, 757, 765, 759), (760, 758, 766, 768), (749, 747, 760, 761), (755, 753, 763, 764), (773, 772, 780, 781), (758, 759, 767, 766), (759, 765, 773, 767), (764, 763, 771, 772), (762, 761, 769, 770), (772, 771, 779, 780), (765, 764, 772, 773), (763, 762, 770, 771), (789, 782, 693), (787, 788, 693), (780, 779, 786, 785), (774, 775, 783, 782), (777, 776, 789, 788), (776, 774, 782, 789), (770, 769, 777, 778), (784, 785, 693), (767, 773, 781, 775), (766, 767, 775, 774), (769, 768, 776, 777), (771, 770, 778, 779), (778, 777, 788, 787), (879, 880, 790), (838, 798, 791, 831), (824, 832, 833, 825), (826, 834, 835, 827), (827, 835, 836, 828), (830, 838, 831, 823), (832, 792, 793, 833), (833, 793, 794, 834), (837, 797, 798, 838), (797, 805, 806, 798), (791, 799, 800, 792), (792, 800, 801, 793), (793, 801, 802, 794), (794, 802, 803, 795), (795, 803, 804, 796), (796, 804, 805, 797), (791, 798, 806, 799), (806, 814, 807, 799), (799, 807, 808, 800), (800, 808, 809, 801), (801, 809, 810, 802), (802, 810, 811, 803), (803, 811, 812, 804), (804, 812, 813, 805), (805, 813, 814, 806), (814, 822, 815, 807), (807, 815, 816, 808), (808, 816, 817, 809), (809, 817, 818, 810), (810, 818, 819, 811), (811, 819, 820, 812), (812, 820, 821, 813), (813, 821, 822, 814), (822, 830, 823, 815), (815, 823, 824, 816), (816, 824, 825, 817), (817, 825, 826, 818), (818, 826, 827, 819), (819, 827, 828, 820), (820, 828, 829, 821), (821, 829, 830, 822), (836, 796, 797, 837), (823, 831, 832, 824), (825, 833, 834, 826), (828, 836, 837, 829), (829, 837, 838, 830), (831, 791, 792, 832), (834, 794, 795, 835), (835, 795, 796, 836), (885, 886, 790), (865, 863, 871, 873), (878, 877, 882, 881), (876, 875, 884, 883), (872, 878, 881, 880), (880, 881, 790), (882, 883, 790), (883, 884, 790), (848, 846, 858, 859), (839, 840, 842, 841), (841, 842, 844, 843), (843, 844, 846, 845), (845, 846, 848, 847), (847, 848, 850, 849), (849, 850, 852, 851), (853, 854, 840, 839), (842, 840, 856, 855), (851, 852, 854, 853), (839, 841, 843, 845, 847, 849, 851, 853), (858, 857, 865, 866), (854, 852, 861, 862), (844, 842, 855, 857), (850, 848, 859, 860), (840, 854, 862, 856), (857, 855, 863, 865), (846, 844, 857, 858), (852, 850, 860, 861), (870, 869, 877, 878), (855, 856, 864, 863), (856, 862, 870, 864), (861, 860, 868, 869), (859, 858, 866, 867), (869, 868, 876, 877), (862, 861, 869, 870), (860, 859, 867, 868), (886, 879, 790), (884, 885, 790), (877, 876, 883, 882), (871, 872, 880, 879), (874, 873, 886, 885), (873, 871, 879, 886), (867, 866, 874, 875), (881, 882, 790), (864, 870, 878, 872), (863, 864, 872, 871), (866, 865, 873, 874), (868, 867, 875, 876), (875, 874, 885, 884), (1172, 1171, 1181, 1183), (888, 887, 893, 892, 891, 890, 889), (1181, 1177, 1088), (1185, 1183, 1088), (1175, 1174, 1187, 1189), (1169, 1170, 1179, 1177), (1171, 1169, 1177, 1181), (983, 984, 894), (942, 902, 895, 935), (928, 936, 937, 929), (930, 938, 939, 931), (931, 939, 940, 932), (934, 942, 935, 927), (936, 896, 897, 937), (937, 897, 898, 938), (941, 901, 902, 942), (901, 909, 910, 902), (895, 903, 904, 896), (896, 904, 905, 897), (897, 905, 906, 898), (898, 906, 907, 899), (899, 907, 908, 900), (900, 908, 909, 901), (895, 902, 910, 903), (910, 918, 911, 903), (903, 911, 912, 904), (904, 912, 913, 905), (905, 913, 914, 906), (906, 914, 915, 907), (907, 915, 916, 908), (908, 916, 917, 909), (909, 917, 918, 910), (918, 926, 919, 911), (911, 919, 920, 912), (912, 920, 921, 913), (913, 921, 922, 914), (914, 922, 923, 915), (915, 923, 924, 916), (916, 924, 925, 917), (917, 925, 926, 918), (926, 934, 927, 919), (919, 927, 928, 920), (920, 928, 929, 921), (921, 929, 930, 922), (922, 930, 931, 923), (923, 931, 932, 924), (924, 932, 933, 925), (925, 933, 934, 926), (940, 900, 901, 941), (927, 935, 936, 928), (929, 937, 938, 930), (932, 940, 941, 933), (933, 941, 942, 934), (935, 895, 896, 936), (938, 898, 899, 939), (939, 899, 900, 940), (990, 991, 894), (969, 967, 975, 977), (982, 981, 987, 986), (980, 979, 989, 988), (976, 982, 986, 984), (984, 986, 894), (987, 988, 894), (988, 989, 894), (952, 950, 962, 963), (943, 944, 946, 945), (945, 946, 948, 947), (947, 948, 950, 949), (949, 950, 952, 951), (951, 952, 954, 953), (953, 954, 956, 955), (957, 958, 944, 943), (946, 944, 960, 959), (955, 956, 958, 957), (943, 945, 947, 949, 951, 953, 955, 957), (962, 961, 969, 970), (958, 956, 965, 966), (948, 946, 959, 961), (954, 952, 963, 964), (944, 958, 966, 960), (961, 959, 967, 969), (950, 948, 961, 962), (956, 954, 964, 965), (974, 973, 981, 982), (959, 960, 968, 967), (960, 966, 974, 968), (965, 964, 972, 973), (963, 962, 970, 971), (973, 972, 980, 981), (966, 965, 973, 974), (964, 963, 971, 972), (1080, 1081, 985), (991, 983, 894), (989, 990, 894), (981, 980, 988, 987), (975, 976, 984, 983), (978, 977, 991, 990), (977, 975, 983, 991), (971, 970, 978, 979), (986, 987, 894), (968, 974, 982, 976), (967, 968, 976, 975), (970, 969, 977, 978), (972, 971, 979, 980), (979, 978, 990, 989), (1039, 999, 992, 1032), (1025, 1033, 1034, 1026), (1027, 1035, 1036, 1028), (1028, 1036, 1037, 1029), (1031, 1039, 1032, 1024), (1033, 993, 994, 1034), (1034, 994, 995, 1035), (1038, 998, 999, 1039), (998, 1006, 1007, 999), (992, 1000, 1001, 993), (993, 1001, 1002, 994), (994, 1002, 1003, 995), (995, 1003, 1004, 996), (996, 1004, 1005, 997), (997, 1005, 1006, 998), (992, 999, 1007, 1000), (1007, 1015, 1008, 1000), (1000, 1008, 1009, 1001), (1001, 1009, 1010, 1002), (1002, 1010, 1011, 1003), (1003, 1011, 1012, 1004), (1004, 1012, 1013, 1005), (1005, 1013, 1014, 1006), (1006, 1014, 1015, 1007), (1015, 1023, 1016, 1008), (1008, 1016, 1017, 1009), (1009, 1017, 1018, 1010), (1010, 1018, 1019, 1011), (1011, 1019, 1020, 1012), (1012, 1020, 1021, 1013), (1013, 1021, 1022, 1014), (1014, 1022, 1023, 1015), (1023, 1031, 1024, 1016), (1016, 1024, 1025, 1017), (1017, 1025, 1026, 1018), (1018, 1026, 1027, 1019), (1019, 1027, 1028, 1020), (1020, 1028, 1029, 1021), (1021, 1029, 1030, 1022), (1022, 1030, 1031, 1023), (1037, 997, 998, 1038), (1024, 1032, 1033, 1025), (1026, 1034, 1035, 1027), (1029, 1037, 1038, 1030), (1030, 1038, 1039, 1031), (1032, 992, 993, 1033), (1035, 995, 996, 1036), (1036, 996, 997, 1037), (1083, 1082, 985), (1066, 1064, 1072, 1074), (1079, 1078, 1086, 1087), (1077, 1076, 1084, 1085), (1073, 1079, 1087, 1081), (1081, 1087, 985), (1086, 1085, 985), (1085, 1084, 985), (1049, 1047, 1059, 1060), (1040, 1041, 1043, 1042), (1042, 1043, 1045, 1044), (1044, 1045, 1047, 1046), (1046, 1047, 1049, 1048), (1048, 1049, 1051, 1050), (1050, 1051, 1053, 1052), (1054, 1055, 1041, 1040), (1043, 1041, 1057, 1056), (1052, 1053, 1055, 1054), (1040, 1042, 1044, 1046, 1048, 1050, 1052, 1054), (1059, 1058, 1066, 1067), (1055, 1053, 1062, 1063), (1045, 1043, 1056, 1058), (1051, 1049, 1060, 1061), (1041, 1055, 1063, 1057), (1058, 1056, 1064, 1066), (1047, 1045, 1058, 1059), (1053, 1051, 1061, 1062), (1071, 1070, 1078, 1079), (1056, 1057, 1065, 1064), (1057, 1063, 1071, 1065), (1062, 1061, 1069, 1070), (1060, 1059, 1067, 1068), (1070, 1069, 1077, 1078), (1063, 1062, 1070, 1071), (1061, 1060, 1068, 1069), (1076, 1075, 1083, 1084), (1069, 1068, 1076, 1077), (1067, 1066, 1074, 1075), (1064, 1065, 1073, 1072), (1065, 1071, 1079, 1073), (1087, 1086, 985), (1068, 1067, 1075, 1076), (1074, 1072, 1080, 1082), (1075, 1074, 1082, 1083), (1072, 1073, 1081, 1080), (1078, 1077, 1085, 1086), (1084, 1083, 985), (1082, 1080, 985), (1177, 1179, 1088), (1136, 1096, 1089, 1129), (1124, 1132, 1133, 1125), (1122, 1130, 1131, 1123), (1125, 1133, 1134, 1126), (1128, 1136, 1129, 1121), (1130, 1090, 1091, 1131), (1131, 1091, 1092, 1132), (1135, 1095, 1096, 1136), (1095, 1103, 1104, 1096), (1090, 1098, 1099, 1091), (1089, 1097, 1098, 1090), (1091, 1099, 1100, 1092), (1092, 1100, 1101, 1093), (1093, 1101, 1102, 1094), (1094, 1102, 1103, 1095), (1089, 1096, 1104, 1097), (1104, 1112, 1105, 1097), (1099, 1107, 1108, 1100), (1112, 1120, 1113, 1105), (1097, 1105, 1106, 1098), (1103, 1111, 1112, 1104), (1102, 1110, 1111, 1103), (1101, 1109, 1110, 1102), (1100, 1108, 1109, 1101), (1105, 1113, 1114, 1106), (1098, 1106, 1107, 1099), (1106, 1114, 1115, 1107), (1113, 1121, 1122, 1114), (1111, 1119, 1120, 1112), (1109, 1117, 1118, 1110), (1108, 1116, 1117, 1109), (1120, 1128, 1121, 1113), (1107, 1115, 1116, 1108), (1119, 1127, 1128, 1120), (1117, 1125, 1126, 1118), (1114, 1122, 1123, 1115), (1134, 1094, 1095, 1135), (1118, 1126, 1127, 1119), (1116, 1124, 1125, 1117), (1110, 1118, 1119, 1111), (1133, 1093, 1094, 1134), (1129, 1089, 1090, 1130), (1126, 1134, 1135, 1127), (1123, 1131, 1132, 1124), (1132, 1092, 1093, 1133), (1127, 1135, 1136, 1128), (1115, 1123, 1124, 1116), (1174, 1173, 1185, 1187), (1183, 1181, 1088), (1189, 1187, 1088), (1170, 1176, 1191, 1179), (1176, 1175, 1189, 1191), (1163, 1161, 1169, 1171), (1121, 1129, 1130, 1122), (1146, 1144, 1156, 1157), (1143, 1144, 1146, 1145), (1139, 1140, 1142, 1141), (1187, 1185, 1088), (1145, 1146, 1148, 1147), (1141, 1142, 1144, 1143), (1179, 1191, 1088), (1152, 1150, 1159, 1160), (1137, 1139, 1141, 1143, 1145, 1147, 1149, 1151), (1140, 1138, 1154, 1153), (1151, 1152, 1138, 1137), (1156, 1155, 1163, 1164), (1149, 1150, 1152, 1151), (1137, 1138, 1140, 1139), (1150, 1148, 1158, 1159), (1155, 1153, 1161, 1163), (1142, 1140, 1153, 1155), (1168, 1167, 1175, 1176), (1144, 1142, 1155, 1156), (1138, 1152, 1160, 1154), (1147, 1148, 1150, 1149), (1159, 1158, 1166, 1167), (1154, 1160, 1168, 1162), (1160, 1159, 1167, 1168), (1157, 1156, 1164, 1165), (1153, 1154, 1162, 1161), (1158, 1157, 1165, 1166), (1148, 1146, 1157, 1158), (1173, 1172, 1183, 1185), (1162, 1168, 1176, 1170), (1165, 1164, 1172, 1173), (1164, 1163, 1171, 1172), (1191, 1189, 1088), (1166, 1165, 1173, 1174), (1167, 1166, 1174, 1175), (1161, 1162, 1170, 1169), (888, 1180, 1178, 887), (887, 1178, 1190, 893), (1188, 1190, 1178, 1180, 1182, 1184, 1186), (889, 1182, 1180, 888), (890, 1184, 1182, 889), (891, 1186, 1184, 890), (892, 1188, 1186, 891), (893, 1190, 1188, 892)])
me_cylinder_019.polygons.foreach_set('material_index', [0, 0, 0, 0, 0, 0, 0, 0, 1, 1, 1, 1, 1, 1, 1, 1, 1, 1, 1, 1, 1, 1, 1, 1, 1, 1, 1, 1, 1, 1, 1, 1, 1, 1, 1, 1, 1, 1, 1, 1, 1, 1, 1, 1, 1, 1, 1, 1, 1, 1, 1, 1, 1, 1, 1, 1, 1, 1, 1, 1, 1, 1, 1, 1, 1, 1, 1, 1, 1, 1, 1, 1, 1, 1, 1, 1, 1, 1, 1, 1, 1, 1, 1, 1, 1, 1, 1, 1, 1, 1, 1, 1, 1, 1, 1, 1, 1, 1, 1, 1, 1, 1, 1, 1, 1, 1, 1, 1, 1, 1, 1, 1, 1, 1, 1, 1, 1, 1, 1, 1, 1, 1, 1, 1, 1, 1, 1, 1, 1, 1, 1, 1, 1, 1, 1, 1, 1, 1, 1, 1, 1, 1, 1, 1, 1, 1, 1, 1, 1, 1, 1, 1, 1, 1, 1, 1, 1, 1, 1, 1, 1, 1, 1, 1, 1, 1, 1, 1, 1, 1, 1, 1, 1, 1, 1, 1, 1, 1, 1, 1, 1, 1, 1, 1, 1, 1, 1, 1, 1, 1, 1, 1, 1, 1, 1, 1, 1, 1, 1, 1, 1, 1, 1, 1, 1, 1, 1, 1, 1, 1, 1, 1, 1, 1, 1, 1, 1, 1, 1, 1, 1, 1, 1, 1, 1, 1, 1, 1, 1, 1, 1, 1, 1, 1, 1, 1, 1, 1, 1, 1, 1, 1, 1, 1, 1, 1, 1, 1, 1, 1, 1, 1, 1, 1, 1, 1, 1, 1, 1, 1, 1, 1, 1, 1, 1, 1, 1, 1, 1, 1, 1, 1, 1, 1, 1, 1, 1, 1, 1, 1, 1, 1, 1, 1, 1, 1, 1, 1, 1, 1, 1, 1, 1, 1, 1, 1, 1, 1, 0, 1, 1, 1, 1, 1, 1, 1, 1, 1, 1, 1, 1, 1, 1, 1, 1, 1, 1, 1, 1, 1, 1, 1, 1, 1, 1, 1, 1, 1, 1, 1, 1, 1, 1, 1, 1, 1, 1, 1, 1, 1, 1, 1, 1, 1, 1, 1, 1, 1, 1, 1, 1, 1, 1, 1, 1, 1, 1, 1, 1, 1, 1, 1, 1, 1, 1, 1, 1, 1, 1, 1, 1, 1, 1, 1, 1, 1, 1, 1, 1, 1, 1, 1, 1, 1, 1, 1, 1, 1, 1, 1, 1, 1, 1, 1, 1, 1, 1, 1, 1, 1, 1, 1, 1, 1, 1, 1, 1, 1, 1, 1, 1, 1, 1, 1, 1, 1, 1, 1, 1, 1, 1, 1, 1, 1, 1, 1, 1, 1, 1, 1, 1, 1, 1, 1, 1, 1, 1, 1, 1, 1, 1, 1, 1, 1, 1, 1, 1, 1, 1, 1, 1, 1, 1, 1, 1, 1, 1, 1, 1, 1, 1, 1, 1, 1, 1, 1, 1, 1, 1, 1, 1, 1, 1, 1, 1, 1, 1, 1, 1, 1, 1, 1, 1, 1, 1, 1, 1, 1, 1, 1, 1, 1, 1, 1, 1, 1, 1, 1, 1, 1, 1, 1, 1, 1, 1, 1, 1, 1, 1, 1, 1, 1, 1, 1, 1, 1, 1, 1, 1, 1, 1, 1, 1, 1, 1, 1, 1, 1, 1, 1, 1, 1, 1, 1, 1, 1, 1, 1, 1, 1, 1, 1, 1, 1, 1, 1, 1, 1, 1, 1, 1, 1, 1, 1, 1, 1, 1, 1, 1, 1, 1, 1, 1, 1, 1, 1, 1, 1, 1, 1, 1, 1, 1, 1, 1, 1, 1, 1, 1, 1, 1, 1, 1, 1, 1, 1, 1, 1, 1, 1, 1, 1, 1, 1, 1, 1, 1, 1, 1, 1, 1, 1, 1, 1, 1, 1, 1, 1, 1, 1, 1, 1, 1, 1, 1, 1, 1, 1, 1, 1, 1, 1, 1, 1, 1, 1, 1, 1, 1, 1, 1, 1, 1, 1, 1, 1, 1, 1, 1, 1, 1, 1, 1, 1, 1, 1, 1, 1, 1, 1, 1, 1, 1, 1, 1, 1, 1, 1, 1, 1, 1, 1, 1, 1, 1, 1, 1, 1, 1, 1, 1, 1, 1, 1, 1, 1, 1, 1, 1, 1, 1, 1, 1, 1, 1, 1, 1, 1, 1, 1, 1, 1, 1, 1, 1, 1, 1, 1, 1, 1, 1, 1, 1, 1, 1, 1, 1, 1, 1, 1, 1, 1, 1, 1, 1, 1, 1, 1, 1, 1, 1, 1, 1, 1, 1, 1, 1, 1, 1, 1, 1, 1, 1, 1, 1, 1, 1, 1, 1, 1, 1, 1, 1, 1, 1, 1, 1, 1, 1, 1, 1, 1, 1, 1, 1, 1, 1, 1, 1, 1, 1, 1, 1, 1, 1, 1, 1, 1, 1, 1, 1, 1, 1, 1, 1, 1, 1, 1, 1, 1, 1, 1, 1, 1, 1, 1, 1, 1, 1, 1, 1, 1, 1, 1, 1, 1, 1, 1, 1, 1, 1, 1, 1, 1, 1, 1, 1, 1, 1, 1, 1, 1, 1, 1, 1, 1, 1, 1, 1, 1, 1, 1, 1, 1, 1, 1, 1, 1, 1, 1, 1, 1, 1, 1, 1, 1, 1, 1, 1, 1, 1, 1, 1, 1, 1, 1, 1, 1, 1, 1, 1, 1, 1, 1, 1, 1, 1, 1, 1, 1, 1, 1, 1, 1, 1, 1, 1, 1, 1, 1, 1, 1, 1, 1, 1, 1, 1, 1, 1, 1, 1, 1, 1, 0, 1, 1, 1, 1, 1, 1, 1, 1, 1, 1, 1, 1, 1, 1, 1, 1, 1, 1, 1, 1, 1, 1, 1, 1, 1, 1, 1, 1, 1, 1, 1, 1, 1, 1, 1, 1, 1, 1, 1, 1, 1, 1, 1, 1, 1, 1, 1, 1, 1, 1, 1, 1, 1, 1, 1, 1, 1, 1, 1, 1, 1, 1, 1, 1, 1, 1, 1, 1, 1, 1, 1, 1, 1, 1, 1, 1, 1, 1, 1, 1, 1, 1, 1, 1, 1, 1, 1, 1, 1, 1, 1, 1, 1, 1, 1, 1, 1, 1, 1, 1, 1, 1, 1, 1, 1, 1, 1, 1, 1, 1, 1, 1, 1, 1, 1, 1, 1, 1, 1, 1, 1, 1, 1, 1, 1, 1, 1, 1, 1, 1, 1, 1, 1, 1, 1, 1, 1, 1, 1, 1, 1, 1, 1, 1, 1, 1, 1, 1, 1, 1, 1, 1, 1, 1, 1, 1, 1, 1, 1, 1, 1, 1, 1, 1, 1, 1, 1, 1, 1, 1, 1, 1, 1, 1, 1, 1, 1, 1, 1, 1, 1, 1, 1, 1, 1, 1, 1, 1, 1, 1, 1, 1, 1, 1, 1, 1, 1, 1, 1, 1, 1, 1, 1, 1, 1, 1, 1, 1, 1, 1, 1, 1, 1, 1, 1, 1, 1, 1, 1, 1, 1, 1, 1, 1, 1, 1, 1, 1, 1, 1, 1, 1, 1, 1, 1, 1, 1, 1, 1, 1, 1, 1, 1, 1, 1, 1, 1, 1, 1, 1, 1, 1, 1, 1, 1, 1, 1, 1, 1, 1, 1, 1, 1, 1, 1, 1, 1, 1, 1, 1, 1, 1, 1, 1, 1, 1, 1, 1, 1, 1, 1, 1, 1, 1, 1, 1, 1, 1, 1, 1, 0, 0, 0, 0, 0, 0, 0, 0])
me_cylinder_019.materials.append(mat_rope)
me_cylinder_019.materials.append(mat_colum)
me_cylinder_019.use_remesh_preserve_volume = False
me_cylinder_019.use_remesh_preserve_attributes = False
me_cylinder_019.use_mirror_vertex_groups = False
me_cylinder_019.update()

# ---- objects
ob_cube = bpy.data.objects.new('Cube', me_cube_009)
ob_cylinder_000 = bpy.data.objects.new('Cylinder.000', me_cylinder_019)
ob_sun = bpy.data.objects.new('Sun', light_sun)

# ---- transforms, parenting, visibility, modifiers, constraints
ob_cube.location = (-0.007679, 0.01239, 0.01953)
ob_cube.scale = (0.7334, 2.964, 0.06365)
ob_cube.lineart.crease_threshold = 0.0
ob_cylinder_000.location = (-0.6927, -2.812, 3.291)
ob_cylinder_000.rotation_euler = (0.0, 1.571, 0.0)
ob_cylinder_000.scale = (0.07156, 0.07156, 3.757)
ob_cylinder_000.lineart.crease_threshold = 0.0
ob_sun.location = (-12.78, -5.905, 1.309)
ob_sun.rotation_euler = (0.0, 0.281, 0.0)
ob_sun.lineart.crease_threshold = 0.0

# ---- collection membership
col_collection_1.objects.link(ob_cube)
col_collection_1.objects.link(ob_cylinder_000)
col_collection_1.objects.link(ob_sun)

# ---- scene / render settings (as saved in the file)
scene.frame_start = 1; scene.frame_end = 250; scene.frame_set(1)
scene.render.engine = 'BLENDER_EEVEE_NEXT'
scene.render.resolution_percentage = 50
scene.render.dither_intensity = 0.0
scene.cycles.use_denoising = False
scene.cycles.samples = 10
scene.cycles.sampling_pattern = 'TABULATED_SOBOL'
scene.cycles.light_sampling_threshold = 0.0
scene.cycles.use_adaptive_sampling = False
scene.cycles.use_light_tree = False
scene.cycles.blur_glossy = 0.0
scene.cycles.pixel_filter_type = 'GAUSSIAN'
scene.cycles.sample_clamp_indirect = 0.0
scene.view_settings.view_transform = 'Standard'
bpy.context.view_layer.update()

# ---- added for rendering (the .blend has no active camera): camera
cam_auto = bpy.data.cameras.new('AutoCamera')
cam_auto.lens = 50.0
cam_auto.sensor_width = 36.0
cam_auto.clip_end = 1000.0
ob_auto_camera = bpy.data.objects.new('AutoCamera', cam_auto)
scene.collection.objects.link(ob_auto_camera)
ob_auto_camera.location = (14.474, -18.8322, 14.2275)
ob_auto_camera.rotation_euler = (1.09748, -7.21219e-08, 0.694738)
scene.camera = ob_auto_camera
bpy.context.view_layer.update()

